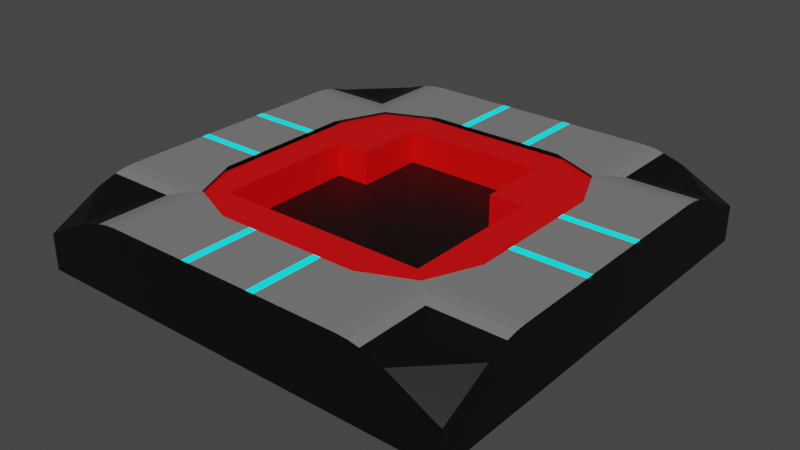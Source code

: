 # Source: enemySpawnNode.blend  (saved by Blender 2.93.20; exported with 4.5.12 LTS)
import bpy
from mathutils import Matrix  # noqa: F401  (used for matrix-valued properties, if any)

bpy.ops.wm.read_factory_settings(use_empty=True)
scene = bpy.context.scene
scene.name = 'Scene'

# ---- collections
col_collection = bpy.data.collections.new('Collection'); scene.collection.children.link(col_collection)

# ---- materials (node trees are filled in below, after node groups)
mat_pathemissive = bpy.data.materials.new('pathEmissive')
mat_pathemissive.use_transparent_shadow = False
mat_pathemissive.diffuse_color = (0.0, 0.7827, 0.8, 1.0)
mat_pathemissive.roughness = 0.5
mat_black = bpy.data.materials.new('Black')
mat_black.use_transparent_shadow = False
mat_black.diffuse_color = (0.0, 0.0, 0.0, 1.0)
mat_black.roughness = 0.5
mat_pathside = bpy.data.materials.new('pathSide')
mat_pathside.use_transparent_shadow = False
mat_pathside.roughness = 0.5
mat_icbody = bpy.data.materials.new('ICBody')
mat_icbody.use_transparent_shadow = False
mat_copper = bpy.data.materials.new('Copper')
mat_copper.use_transparent_shadow = False
mat_black_002 = bpy.data.materials.new('Black.002')
mat_black_002.use_transparent_shadow = False
mat_black_002.diffuse_color = (0.0, 0.0, 0.0, 1.0)
mat_black_002.roughness = 0.5
mat_redplastic = bpy.data.materials.new('RedPlastic')
mat_redplastic.use_transparent_shadow = False
mat_redplastic.diffuse_color = (0.8, 0.0, 0.0007361, 1.0)
mat_redplastic.roughness = 0.5
mat_pathcolour = bpy.data.materials.new('PathColour')
mat_pathcolour.use_transparent_shadow = False
mat_pathcolour.diffuse_color = (0.0, 1.0, 0.9705, 1.0)
mat_pathcolour.roughness = 0.5

# ---- material node trees
mat_pathemissive.use_nodes = True; mat_pathemissive.node_tree.nodes.clear()
_N = mat_pathemissive.node_tree.nodes; _L = mat_pathemissive.node_tree.links
n0 = _N.new('ShaderNodeBsdfPrincipled'); n0.name = 'Principled BSDF'; n0.location = (10, 300)
n0.distribution = 'GGX'
n0.subsurface_method = 'BURLEY'
n0.inputs[0].default_value = (0.0, 0.7682, 0.7991, 1.0)
n0.inputs[3].default_value = 1.45
n0.inputs[27].default_value = (0.0, 0.7682, 0.7991, 1.0)
n0.inputs[28].default_value = 1.0
n1 = _N.new('ShaderNodeOutputMaterial'); n1.name = 'Material Output'; n1.location = (300, 300)
n2 = _N.new('ShaderNodeNormalMap'); n2.name = 'Normal Map'; n2.location = (-300, -300)
n2.label = 'Normal/Map'
n2.inputs[0].default_value = 0.0
_L.new(n0.outputs[0], n1.inputs[0])
_L.new(n2.outputs[0], n0.inputs[5])
n1.is_active_output = True
mat_black.use_nodes = True; mat_black.node_tree.nodes.clear()
_N = mat_black.node_tree.nodes; _L = mat_black.node_tree.links
n0 = _N.new('ShaderNodeBsdfPrincipled'); n0.name = 'Principled BSDF'; n0.location = (10, 300)
n0.distribution = 'GGX'
n0.subsurface_method = 'BURLEY'
n0.inputs[0].default_value = (0.0, 0.0, 0.0, 1.0)
n0.inputs[3].default_value = 1.45
n0.inputs[27].default_value = (0.0, 0.0, 0.0, 1.0)
n0.inputs[28].default_value = 1.0
n1 = _N.new('ShaderNodeOutputMaterial'); n1.name = 'Material Output'; n1.location = (300, 300)
n2 = _N.new('ShaderNodeNormalMap'); n2.name = 'Normal Map'; n2.location = (-300, -300)
n2.label = 'Normal/Map'
n2.inputs[0].default_value = 0.0
_L.new(n0.outputs[0], n1.inputs[0])
_L.new(n2.outputs[0], n0.inputs[5])
n1.is_active_output = True
mat_pathside.use_nodes = True; mat_pathside.node_tree.nodes.clear()
_N = mat_pathside.node_tree.nodes; _L = mat_pathside.node_tree.links
n0 = _N.new('ShaderNodeBsdfPrincipled'); n0.name = 'Principled BSDF'; n0.location = (10, 300)
n0.distribution = 'GGX'
n0.subsurface_method = 'BURLEY'
n0.inputs[0].default_value = (0.2016, 0.2016, 0.2016, 1.0)
n0.inputs[3].default_value = 1.45
n0.inputs[27].default_value = (0.0, 0.0, 0.0, 1.0)
n0.inputs[28].default_value = 1.0
n1 = _N.new('ShaderNodeOutputMaterial'); n1.name = 'Material Output'; n1.location = (300, 300)
n2 = _N.new('ShaderNodeNormalMap'); n2.name = 'Normal Map'; n2.location = (-300, -300)
n2.label = 'Normal/Map'
n2.inputs[0].default_value = 0.0
_L.new(n0.outputs[0], n1.inputs[0])
_L.new(n2.outputs[0], n0.inputs[5])
n1.is_active_output = True
mat_icbody.use_nodes = True; mat_icbody.node_tree.nodes.clear()
_N = mat_icbody.node_tree.nodes; _L = mat_icbody.node_tree.links
n0 = _N.new('ShaderNodeBsdfPrincipled'); n0.name = 'Principled BSDF'; n0.location = (10, 300)
n0.distribution = 'GGX'
n0.subsurface_method = 'BURLEY'
n0.inputs[0].default_value = (0.0, 0.0, 0.0, 1.0)
n0.inputs[3].default_value = 1.45
n0.inputs[27].default_value = (0.0, 0.0, 0.0, 1.0)
n0.inputs[28].default_value = 1.0
n1 = _N.new('ShaderNodeOutputMaterial'); n1.name = 'Material Output'; n1.location = (300, 300)
_L.new(n0.outputs[0], n1.inputs[0])
n1.is_active_output = True
mat_copper.use_nodes = True; mat_copper.node_tree.nodes.clear()
_N = mat_copper.node_tree.nodes; _L = mat_copper.node_tree.links
n0 = _N.new('ShaderNodeBsdfPrincipled'); n0.name = 'Principled BSDF'; n0.location = (10, 300)
n0.distribution = 'GGX'
n0.subsurface_method = 'BURLEY'
n0.inputs[0].default_value = (0.4793, 0.1714, 0.0331, 1.0)
n0.inputs[3].default_value = 1.45
n0.inputs[27].default_value = (0.0, 0.0, 0.0, 1.0)
n0.inputs[28].default_value = 1.0
n1 = _N.new('ShaderNodeOutputMaterial'); n1.name = 'Material Output'; n1.location = (300, 300)
_L.new(n0.outputs[0], n1.inputs[0])
n1.is_active_output = True
mat_black_002.use_nodes = True; mat_black_002.node_tree.nodes.clear()
_N = mat_black_002.node_tree.nodes; _L = mat_black_002.node_tree.links
n0 = _N.new('ShaderNodeBsdfPrincipled'); n0.name = 'Principled BSDF'; n0.location = (10, 300)
n0.distribution = 'GGX'
n0.subsurface_method = 'BURLEY'
n0.inputs[0].default_value = (0.0, 0.0, 0.0, 1.0)
n0.inputs[3].default_value = 1.45
n0.inputs[27].default_value = (0.0, 0.0, 0.0, 1.0)
n0.inputs[28].default_value = 1.0
n1 = _N.new('ShaderNodeOutputMaterial'); n1.name = 'Material Output'; n1.location = (300, 300)
n2 = _N.new('ShaderNodeNormalMap'); n2.name = 'Normal Map'; n2.location = (-300, -300)
n2.label = 'Normal/Map'
n2.inputs[0].default_value = 0.0
_L.new(n0.outputs[0], n1.inputs[0])
_L.new(n2.outputs[0], n0.inputs[5])
n1.is_active_output = True
mat_redplastic.use_nodes = True; mat_redplastic.node_tree.nodes.clear()
_N = mat_redplastic.node_tree.nodes; _L = mat_redplastic.node_tree.links
n0 = _N.new('ShaderNodeBsdfPrincipled'); n0.name = 'Principled BSDF'; n0.location = (10, 300)
n0.distribution = 'GGX'
n0.subsurface_method = 'BURLEY'
n0.inputs[0].default_value = (0.8, 0.0, 0.0007361, 1.0)
n0.inputs[3].default_value = 1.45
n0.inputs[27].default_value = (0.0, 0.0, 0.0, 1.0)
n0.inputs[28].default_value = 1.0
n1 = _N.new('ShaderNodeOutputMaterial'); n1.name = 'Material Output'; n1.location = (300, 300)
n2 = _N.new('ShaderNodeNormalMap'); n2.name = 'Normal Map'; n2.location = (-300, -300)
n2.label = 'Normal/Map'
n2.inputs[0].default_value = 0.0
_L.new(n0.outputs[0], n1.inputs[0])
_L.new(n2.outputs[0], n0.inputs[5])
n1.is_active_output = True
mat_pathcolour.use_nodes = True; mat_pathcolour.node_tree.nodes.clear()
_N = mat_pathcolour.node_tree.nodes; _L = mat_pathcolour.node_tree.links
n0 = _N.new('ShaderNodeBsdfPrincipled'); n0.name = 'Principled BSDF'; n0.location = (10, 300)
n0.distribution = 'GGX'
n0.subsurface_method = 'BURLEY'
n0.inputs[0].default_value = (0.0, 1.0, 0.9705, 1.0)
n0.inputs[3].default_value = 1.45
n0.inputs[27].default_value = (0.0, 0.0, 0.0, 1.0)
n0.inputs[28].default_value = 1.0
n1 = _N.new('ShaderNodeOutputMaterial'); n1.name = 'Material Output'; n1.location = (300, 300)
n2 = _N.new('ShaderNodeNormalMap'); n2.name = 'Normal Map'; n2.location = (-300, -300)
n2.label = 'Normal/Map'
n2.inputs[0].default_value = 0.0
_L.new(n0.outputs[0], n1.inputs[0])
_L.new(n2.outputs[0], n0.inputs[5])
n1.is_active_output = True

# ---- world
world_world = bpy.data.worlds.new('World'); scene.world = world_world
world_world.use_nodes = True; world_world.node_tree.nodes.clear()
_N = world_world.node_tree.nodes; _L = world_world.node_tree.links
n0 = _N.new('ShaderNodeOutputWorld'); n0.name = 'World Output'; n0.location = (300, 300)
n1 = _N.new('ShaderNodeBackground'); n1.name = 'Background'; n1.location = (10, 300)
n1.inputs[0].default_value = (0.05088, 0.05088, 0.05088, 1.0)
_L.new(n1.outputs[0], n0.inputs[0])
n0.is_active_output = True
world_world.color = (0.05088, 0.05088, 0.05088)
world_world.use_sun_shadow = False
world_world.sun_shadow_jitter_overblur = 0.0

# ---- meshes
me_plane = bpy.data.meshes.new('Plane')
me_plane.from_pydata([(3.0, -3.0, 0.0), (1.0, -3.0, 1.0), (3.0, -1.0, 1.0), (1.0, -2.0, 1.0), (2.0, -1.0, 1.0), (1.0, -2.0, 0.5), (1.0, -1.0, 0.5), (1.7, -1.7, 0.5), (2.0, -1.0, 0.5), (1.0, -3.0, 0.0), (2.0, -3.0, 0.0), (3.0, -2.0, 0.0), (3.0, -1.0, 0.0), (3.0, -3.0, 0.5), (2.3, -3.0, 0.862), (1.7, -3.0, 1.0), (2.0, -3.0, 0.7), (2.15, -3.0, 0.9148), (2.0, -3.0, 0.9596), (1.85, -3.0, 0.9895), (3.0, -1.7, 1.0), (3.0, -2.3, 0.862), (3.0, -2.0, 0.7), (3.0, -1.85, 0.9895), (3.0, -2.0, 0.9596), (3.0, -2.15, 0.9148), (2.3, -2.3, 0.862), (1.7, -1.7, 1.0), (2.15, -2.15, 0.9148), (2.0, -2.0, 0.9596), (1.85, -1.85, 0.9895), (-3.0, -3.0, 0.0), (-1.0, -3.0, 1.0), (-3.0, -1.0, 1.0), (-1.0, -2.0, 1.0), (-2.0, -1.0, 1.0), (-1.0, -2.0, 0.5), (-1.0, -1.0, 0.5), (-1.7, -1.7, 0.5), (-2.0, -1.0, 0.5), (-1.0, -3.0, 0.0), (-2.0, -3.0, 0.0), (-3.0, -2.0, 0.0), (-3.0, -1.0, 0.0), (-3.0, -3.0, 0.5), (-2.3, -3.0, 0.862), (-1.7, -3.0, 1.0), (-2.0, -3.0, 0.7), (-2.15, -3.0, 0.9148), (-2.0, -3.0, 0.9596), (-1.85, -3.0, 0.9895), (-3.0, -1.7, 1.0), (-3.0, -2.3, 0.862), (-3.0, -2.0, 0.7), (-3.0, -1.85, 0.9895), (-3.0, -2.0, 0.9596), (-3.0, -2.15, 0.9148), (-2.3, -2.3, 0.862), (-1.7, -1.7, 1.0), (-2.15, -2.15, 0.9148), (-2.0, -2.0, 0.9596), (-1.85, -1.85, 0.9895), (0.0, -3.0, 1.0), (0.0, -2.0, 1.0), (0.0, -2.0, 0.5), (0.0, -1.0, 0.5), (0.0, -3.0, 0.0), (3.0, 3.0, 0.0), (1.0, 3.0, 1.0), (3.0, 1.0, 1.0), (1.0, 2.0, 1.0), (2.0, 1.0, 1.0), (1.0, 2.0, 0.5), (1.0, 1.0, 0.5), (1.7, 1.7, 0.5), (2.0, 1.0, 0.5), (1.0, 3.0, 0.0), (2.0, 3.0, 0.0), (3.0, 2.0, 0.0), (3.0, 1.0, 0.0), (3.0, 3.0, 0.5), (2.3, 3.0, 0.862), (1.7, 3.0, 1.0), (2.0, 3.0, 0.7), (2.15, 3.0, 0.9148), (2.0, 3.0, 0.9596), (1.85, 3.0, 0.9895), (3.0, 1.7, 1.0), (3.0, 2.3, 0.862), (3.0, 2.0, 0.7), (3.0, 1.85, 0.9895), (3.0, 2.0, 0.9596), (3.0, 2.15, 0.9148), (2.3, 2.3, 0.862), (1.7, 1.7, 1.0), (2.15, 2.15, 0.9148), (2.0, 2.0, 0.9596), (1.85, 1.85, 0.9895), (3.0, 0.0, 1.0), (2.0, 0.0, 1.0), (1.0, 0.0, 0.5), (2.0, 0.0, 0.5), (3.0, 0.0, 0.0), (-3.0, 3.0, 0.0), (-1.0, 3.0, 1.0), (-3.0, 1.0, 1.0), (-1.0, 2.0, 1.0), (-2.0, 1.0, 1.0), (-1.0, 2.0, 0.5), (-1.0, 1.0, 0.5), (-1.7, 1.7, 0.5), (-2.0, 1.0, 0.5), (-1.0, 3.0, 0.0), (-2.0, 3.0, 0.0), (-3.0, 2.0, 0.0), (-3.0, 1.0, 0.0), (-3.0, 3.0, 0.5), (-2.3, 3.0, 0.862), (-1.7, 3.0, 1.0), (-2.0, 3.0, 0.7), (-2.15, 3.0, 0.9148), (-2.0, 3.0, 0.9596), (-1.85, 3.0, 0.9895), (-3.0, 1.7, 1.0), (-3.0, 2.3, 0.862), (-3.0, 2.0, 0.7), (-3.0, 1.85, 0.9895), (-3.0, 2.0, 0.9596), (-3.0, 2.15, 0.9148), (-2.3, 2.3, 0.862), (-1.7, 1.7, 1.0), (-2.15, 2.15, 0.9148), (-2.0, 2.0, 0.9596), (-1.85, 1.85, 0.9895), (0.0, 3.0, 1.0), (0.0, 2.0, 1.0), (0.0, 2.0, 0.5), (0.0, 1.0, 0.5), (0.0, 3.0, 0.0), (-3.0, 0.0, 1.0), (-2.0, 0.0, 1.0), (-1.0, 0.0, 0.5), (-2.0, 0.0, 0.5), (-3.0, 0.0, 0.0), (0.0, 0.0, 0.5), (0.3333, -3.0, 1.0), (0.6667, -3.0, 1.0), (3.0, -0.6667, 1.0), (3.0, -0.3333, 1.0), (0.0, -2.667, 1.0), (0.0, -2.333, 1.0), (1.0, -2.667, 1.0), (1.0, -2.333, 1.0), (2.0, -0.6667, 1.0), (2.0, -0.3333, 1.0), (0.6667, -2.0, 1.0), (0.3333, -2.0, 1.0), (2.667, -1.0, 1.0), (2.333, -1.0, 1.0), (2.667, 0.0, 1.0), (2.333, 0.0, 1.0), (-0.3333, -3.0, 1.0), (-0.6667, -3.0, 1.0), (-3.0, -0.6667, 1.0), (-3.0, -0.3333, 1.0), (-1.0, -2.667, 1.0), (-1.0, -2.333, 1.0), (-2.0, -0.6667, 1.0), (-2.0, -0.3333, 1.0), (-0.6667, -2.0, 1.0), (-0.3333, -2.0, 1.0), (-2.667, -1.0, 1.0), (-2.333, -1.0, 1.0), (-2.667, 0.0, 1.0), (-2.333, 0.0, 1.0), (0.3333, 3.0, 1.0), (0.6667, 3.0, 1.0), (3.0, 0.6667, 1.0), (3.0, 0.3333, 1.0), (0.0, 2.667, 1.0), (0.0, 2.333, 1.0), (1.0, 2.667, 1.0), (1.0, 2.333, 1.0), (2.0, 0.6667, 1.0), (2.0, 0.3333, 1.0), (0.6667, 2.0, 1.0), (0.3333, 2.0, 1.0), (2.667, 1.0, 1.0), (2.333, 1.0, 1.0), (-0.3333, 3.0, 1.0), (-0.6667, 3.0, 1.0), (-3.0, 0.6667, 1.0), (-3.0, 0.3333, 1.0), (-1.0, 2.667, 1.0), (-1.0, 2.333, 1.0), (-2.0, 0.6667, 1.0), (-2.0, 0.3333, 1.0), (-0.6667, 2.0, 1.0), (-0.3333, 2.0, 1.0), (-2.667, 1.0, 1.0), (-2.333, 1.0, 1.0), (-2.333, 0.6667, 1.0), (-2.333, 0.3333, 1.0), (-2.667, 0.6667, 1.0), (-2.667, 0.3333, 1.0), (-0.3333, 2.667, 1.0), (-0.3333, 2.333, 1.0), (-0.6667, 2.667, 1.0), (-0.6667, 2.333, 1.0), (2.333, 0.6667, 1.0), (2.667, 0.6667, 1.0), (2.333, 0.3333, 1.0), (2.667, 0.3333, 1.0), (0.3333, 2.667, 1.0), (0.6667, 2.667, 1.0), (0.3333, 2.333, 1.0), (0.6667, 2.333, 1.0), (-2.333, -0.6667, 1.0), (-2.667, -0.6667, 1.0), (-2.333, -0.3333, 1.0), (-2.667, -0.3333, 1.0), (-0.3333, -2.667, 1.0), (-0.6667, -2.667, 1.0), (-0.3333, -2.333, 1.0), (-0.6667, -2.333, 1.0), (2.333, -0.6667, 1.0), (2.333, -0.3333, 1.0), (2.667, -0.6667, 1.0), (2.667, -0.3333, 1.0), (0.3333, -2.667, 1.0), (0.3333, -2.333, 1.0), (0.6667, -2.667, 1.0), (0.6667, -2.333, 1.0), (0.4444, -3.0, 1.0), (0.5556, -3.0, 1.0), (3.0, -0.5556, 1.0), (3.0, -0.4444, 1.0), (2.0, -0.5556, 1.0), (2.0, -0.4444, 1.0), (0.5556, -2.0, 1.0), (0.4444, -2.0, 1.0), (-0.4444, -3.0, 1.0), (-0.5556, -3.0, 1.0), (-3.0, -0.5556, 1.0), (-3.0, -0.4444, 1.0), (-2.0, -0.5556, 1.0), (-2.0, -0.4444, 1.0), (-0.5556, -2.0, 1.0), (-0.4444, -2.0, 1.0), (0.4444, 3.0, 1.0), (0.5556, 3.0, 1.0), (3.0, 0.5556, 1.0), (3.0, 0.4444, 1.0), (2.0, 0.5556, 1.0), (2.0, 0.4444, 1.0), (0.5556, 2.0, 1.0), (0.4444, 2.0, 1.0), (-0.4444, 3.0, 1.0), (-0.5556, 3.0, 1.0), (-3.0, 0.5556, 1.0), (-3.0, 0.4444, 1.0), (-2.0, 0.5556, 1.0), (-2.0, 0.4444, 1.0), (-0.5556, 2.0, 1.0), (-0.4444, 2.0, 1.0), (-2.333, 0.5556, 1.0), (-2.333, 0.4444, 1.0), (-2.667, 0.5556, 1.0), (-2.667, 0.4444, 1.0), (-2.222, 0.6667, 1.0), (-2.111, 0.6667, 1.0), (-2.222, 0.3333, 1.0), (-2.111, 0.3333, 1.0), (-2.556, 0.6667, 1.0), (-2.444, 0.6667, 1.0), (-2.556, 0.3333, 1.0), (-2.444, 0.3333, 1.0), (-2.889, 0.6667, 1.0), (-2.778, 0.6667, 1.0), (-2.889, 0.3333, 1.0), (-2.778, 0.3333, 1.0), (-0.3333, 2.222, 1.0), (-0.3333, 2.111, 1.0), (-0.3333, 2.889, 1.0), (-0.3333, 2.778, 1.0), (-0.3333, 2.556, 1.0), (-0.3333, 2.444, 1.0), (-0.6667, 2.222, 1.0), (-0.6667, 2.111, 1.0), (-0.6667, 2.889, 1.0), (-0.6667, 2.778, 1.0), (-0.6667, 2.556, 1.0), (-0.6667, 2.444, 1.0), (-0.5556, 2.667, 1.0), (-0.4444, 2.667, 1.0), (-0.5556, 2.333, 1.0), (-0.4444, 2.333, 1.0), (2.778, 0.6667, 1.0), (2.889, 0.6667, 1.0), (2.111, 0.6667, 1.0), (2.222, 0.6667, 1.0), (2.444, 0.6667, 1.0), (2.556, 0.6667, 1.0), (2.778, 0.3333, 1.0), (2.889, 0.3333, 1.0), (2.111, 0.3333, 1.0), (2.222, 0.3333, 1.0), (2.444, 0.3333, 1.0), (2.556, 0.3333, 1.0), (2.333, 0.4444, 1.0), (2.333, 0.5556, 1.0), (2.667, 0.4444, 1.0), (2.667, 0.5556, 1.0), (0.4444, 2.667, 1.0), (0.5556, 2.667, 1.0), (0.4444, 2.333, 1.0), (0.5556, 2.333, 1.0), (0.3333, 2.778, 1.0), (0.3333, 2.889, 1.0), (0.6667, 2.778, 1.0), (0.6667, 2.889, 1.0), (0.3333, 2.444, 1.0), (0.3333, 2.556, 1.0), (0.6667, 2.444, 1.0), (0.6667, 2.556, 1.0), (0.3333, 2.111, 1.0), (0.3333, 2.222, 1.0), (0.6667, 2.111, 1.0), (0.6667, 2.222, 1.0), (-2.778, -0.6667, 1.0), (-2.889, -0.6667, 1.0), (-2.111, -0.6667, 1.0), (-2.222, -0.6667, 1.0), (-2.444, -0.6667, 1.0), (-2.556, -0.6667, 1.0), (-2.778, -0.3333, 1.0), (-2.889, -0.3333, 1.0), (-2.111, -0.3333, 1.0), (-2.222, -0.3333, 1.0), (-2.444, -0.3333, 1.0), (-2.556, -0.3333, 1.0), (-2.333, -0.4444, 1.0), (-2.333, -0.5556, 1.0), (-2.667, -0.4444, 1.0), (-2.667, -0.5556, 1.0), (-0.4444, -2.667, 1.0), (-0.5556, -2.667, 1.0), (-0.4444, -2.333, 1.0), (-0.5556, -2.333, 1.0), (-0.3333, -2.778, 1.0), (-0.3333, -2.889, 1.0), (-0.6667, -2.778, 1.0), (-0.6667, -2.889, 1.0), (-0.3333, -2.444, 1.0), (-0.3333, -2.556, 1.0), (-0.6667, -2.444, 1.0), (-0.6667, -2.556, 1.0), (-0.3333, -2.111, 1.0), (-0.3333, -2.222, 1.0), (-0.6667, -2.111, 1.0), (-0.6667, -2.222, 1.0), (2.333, -0.5556, 1.0), (2.333, -0.4444, 1.0), (2.667, -0.5556, 1.0), (2.667, -0.4444, 1.0), (2.222, -0.6667, 1.0), (2.111, -0.6667, 1.0), (2.222, -0.3333, 1.0), (2.111, -0.3333, 1.0), (2.556, -0.6667, 1.0), (2.444, -0.6667, 1.0), (2.556, -0.3333, 1.0), (2.444, -0.3333, 1.0), (2.889, -0.6667, 1.0), (2.778, -0.6667, 1.0), (2.889, -0.3333, 1.0), (2.778, -0.3333, 1.0), (0.3333, -2.222, 1.0), (0.3333, -2.111, 1.0), (0.3333, -2.889, 1.0), (0.3333, -2.778, 1.0), (0.3333, -2.556, 1.0), (0.3333, -2.444, 1.0), (0.6667, -2.222, 1.0), (0.6667, -2.111, 1.0), (0.6667, -2.889, 1.0), (0.6667, -2.778, 1.0), (0.6667, -2.556, 1.0), (0.6667, -2.444, 1.0), (0.5556, -2.667, 1.0), (0.4444, -2.667, 1.0), (0.5556, -2.333, 1.0), (0.4444, -2.333, 1.0), (0.4444, -2.556, 1.0), (0.4444, -2.444, 1.0), (0.5556, -2.556, 1.0), (0.5556, -2.444, 1.0), (0.4444, -2.889, 1.0), (0.4444, -2.778, 1.0), (0.5556, -2.889, 1.0), (0.5556, -2.778, 1.0), (0.4444, -2.222, 1.0), (0.4444, -2.111, 1.0), (0.5556, -2.222, 1.0), (0.5556, -2.111, 1.0), (2.778, -0.5556, 1.0), (2.778, -0.4444, 1.0), (2.889, -0.5556, 1.0), (2.889, -0.4444, 1.0), (2.444, -0.5556, 1.0), (2.444, -0.4444, 1.0), (2.556, -0.5556, 1.0), (2.556, -0.4444, 1.0), (2.111, -0.5556, 1.0), (2.111, -0.4444, 1.0), (2.222, -0.5556, 1.0), (2.222, -0.4444, 1.0), (-0.4444, -2.222, 1.0), (-0.5556, -2.222, 1.0), (-0.4444, -2.111, 1.0), (-0.5556, -2.111, 1.0), (-0.4444, -2.556, 1.0), (-0.5556, -2.556, 1.0), (-0.4444, -2.444, 1.0), (-0.5556, -2.444, 1.0), (-0.4444, -2.889, 1.0), (-0.5556, -2.889, 1.0), (-0.4444, -2.778, 1.0), (-0.5556, -2.778, 1.0), (-2.444, -0.5556, 1.0), (-2.556, -0.5556, 1.0), (-2.444, -0.4444, 1.0), (-2.556, -0.4444, 1.0), (-2.111, -0.5556, 1.0), (-2.222, -0.5556, 1.0), (-2.111, -0.4444, 1.0), (-2.222, -0.4444, 1.0), (-2.778, -0.5556, 1.0), (-2.889, -0.5556, 1.0), (-2.778, -0.4444, 1.0), (-2.889, -0.4444, 1.0), (0.4444, 2.222, 1.0), (0.5556, 2.222, 1.0), (0.4444, 2.111, 1.0), (0.5556, 2.111, 1.0), (0.4444, 2.556, 1.0), (0.5556, 2.556, 1.0), (0.4444, 2.444, 1.0), (0.5556, 2.444, 1.0), (0.4444, 2.889, 1.0), (0.5556, 2.889, 1.0), (0.4444, 2.778, 1.0), (0.5556, 2.778, 1.0), (2.444, 0.5556, 1.0), (2.556, 0.5556, 1.0), (2.444, 0.4444, 1.0), (2.556, 0.4444, 1.0), (2.111, 0.5556, 1.0), (2.222, 0.5556, 1.0), (2.111, 0.4444, 1.0), (2.222, 0.4444, 1.0), (2.778, 0.5556, 1.0), (2.889, 0.5556, 1.0), (2.778, 0.4444, 1.0), (2.889, 0.4444, 1.0), (-0.4444, 2.556, 1.0), (-0.4444, 2.444, 1.0), (-0.5556, 2.556, 1.0), (-0.5556, 2.444, 1.0), (-0.4444, 2.889, 1.0), (-0.4444, 2.778, 1.0), (-0.5556, 2.889, 1.0), (-0.5556, 2.778, 1.0), (-0.4444, 2.222, 1.0), (-0.4444, 2.111, 1.0), (-0.5556, 2.222, 1.0), (-0.5556, 2.111, 1.0), (-2.778, 0.5556, 1.0), (-2.778, 0.4444, 1.0), (-2.889, 0.5556, 1.0), (-2.889, 0.4444, 1.0), (-2.444, 0.5556, 1.0), (-2.444, 0.4444, 1.0), (-2.556, 0.5556, 1.0), (-2.556, 0.4444, 1.0), (-2.111, 0.5556, 1.0), (-2.111, 0.4444, 1.0), (-2.222, 0.5556, 1.0), (-2.222, 0.4444, 1.0)], [], [(3, 27, 7, 5), (63, 156, 240, 239, 155, 3, 5, 64), (232, 152, 3, 155, 384, 383), (2, 20, 22, 11, 12), (4, 153, 237, 238, 154, 99, 101, 8), (27, 4, 8, 7), (228, 376, 375, 148, 98, 159), (64, 5, 6, 65), (65, 6, 100, 144), (5, 7, 8, 6), (6, 8, 101, 100), (16, 15, 1, 9, 10), (13, 0, 11, 22, 21), (14, 13, 21, 26), (98, 148, 236, 235, 147, 2, 12, 102), (1, 146, 234, 233, 145, 62, 66, 9), (1, 15, 27, 3, 152, 151), (27, 20, 2, 157, 158, 4), (14, 17, 16), (17, 18, 16), (18, 19, 16), (19, 15, 16), (20, 23, 22), (23, 24, 22), (24, 25, 22), (25, 21, 22), (14, 26, 28, 17), (17, 28, 29, 18), (18, 29, 30, 19), (19, 30, 27, 15), (20, 27, 30, 23), (23, 30, 29, 24), (24, 29, 28, 25), (25, 28, 26, 21), (13, 14, 16, 10, 0), (34, 36, 38, 58), (63, 64, 36, 34, 169, 247, 248, 170), (224, 360, 359, 169, 34, 166), (33, 43, 42, 53, 51), (35, 39, 142, 140, 168, 246, 245, 167), (58, 38, 39, 35), (220, 173, 139, 164, 336, 335), (64, 65, 37, 36), (65, 144, 141, 37), (36, 37, 39, 38), (37, 141, 142, 39), (47, 41, 40, 32, 46), (44, 52, 53, 42, 31), (45, 57, 52, 44), (139, 143, 43, 33, 163, 243, 244, 164), (32, 40, 66, 62, 161, 241, 242, 162), (32, 165, 166, 34, 58, 46), (58, 35, 172, 171, 33, 51), (45, 47, 48), (48, 47, 49), (49, 47, 50), (50, 47, 46), (51, 53, 54), (54, 53, 55), (55, 53, 56), (56, 53, 52), (45, 48, 59, 57), (48, 49, 60, 59), (49, 50, 61, 60), (50, 46, 58, 61), (51, 54, 61, 58), (54, 55, 60, 61), (55, 56, 59, 60), (56, 52, 57, 59), (44, 31, 41, 47, 45), (70, 72, 74, 94), (135, 136, 72, 70, 185, 255, 256, 186), (216, 328, 327, 185, 70, 182), (69, 79, 78, 89, 87), (71, 75, 101, 99, 184, 254, 253, 183), (94, 74, 75, 71), (212, 159, 98, 178, 304, 303), (136, 137, 73, 72), (137, 144, 100, 73), (72, 73, 75, 74), (73, 100, 101, 75), (83, 77, 76, 68, 82), (80, 88, 89, 78, 67), (81, 93, 88, 80), (98, 102, 79, 69, 177, 251, 252, 178), (68, 76, 138, 134, 175, 249, 250, 176), (68, 181, 182, 70, 94, 82), (94, 71, 188, 187, 69, 87), (81, 83, 84), (84, 83, 85), (85, 83, 86), (86, 83, 82), (87, 89, 90), (90, 89, 91), (91, 89, 92), (92, 89, 88), (81, 84, 95, 93), (84, 85, 96, 95), (85, 86, 97, 96), (86, 82, 94, 97), (87, 90, 97, 94), (90, 91, 96, 97), (91, 92, 95, 96), (92, 88, 93, 95), (80, 67, 77, 83, 81), (106, 130, 110, 108), (135, 198, 264, 263, 197, 106, 108, 136), (208, 194, 106, 197, 288, 287), (105, 123, 125, 114, 115), (107, 195, 261, 262, 196, 140, 142, 111), (130, 107, 111, 110), (204, 280, 279, 192, 139, 173), (136, 108, 109, 137), (137, 109, 141, 144), (108, 110, 111, 109), (109, 111, 142, 141), (119, 118, 104, 112, 113), (116, 103, 114, 125, 124), (117, 116, 124, 129), (139, 192, 260, 259, 191, 105, 115, 143), (104, 190, 258, 257, 189, 134, 138, 112), (104, 118, 130, 106, 194, 193), (130, 123, 105, 199, 200, 107), (117, 120, 119), (120, 121, 119), (121, 122, 119), (122, 118, 119), (123, 126, 125), (126, 127, 125), (127, 128, 125), (128, 124, 125), (117, 129, 131, 120), (120, 131, 132, 121), (121, 132, 133, 122), (122, 133, 130, 118), (123, 130, 133, 126), (126, 133, 132, 127), (127, 132, 131, 128), (128, 131, 129, 124), (116, 117, 119, 113, 103), (196, 272, 271, 202, 174, 140), (202, 276, 275, 204, 173, 174), (107, 200, 201, 269, 270, 195), (488, 266, 202, 271), (200, 199, 203, 273, 274, 201), (484, 268, 204, 275), (199, 105, 191, 277, 278, 203), (480, 260, 192, 279), (180, 206, 281, 282, 198, 135), (476, 288, 197, 263), (134, 189, 283, 284, 205, 179), (179, 205, 285, 286, 206, 180), (472, 290, 207, 293), (468, 292, 208, 295), (190, 104, 193, 207, 290, 289), (207, 193, 194, 208, 292, 291), (187, 210, 297, 298, 177, 69), (464, 304, 178, 252), (71, 183, 299, 300, 209, 188), (188, 209, 301, 302, 210, 187), (460, 306, 211, 309), (456, 308, 212, 311), (184, 99, 160, 211, 306, 305), (211, 160, 159, 212, 308, 307), (176, 320, 319, 214, 181, 68), (214, 324, 323, 216, 182, 181), (134, 179, 213, 317, 318, 175), (452, 314, 214, 319), (179, 180, 215, 321, 322, 213), (448, 316, 216, 323), (180, 135, 186, 325, 326, 215), (444, 255, 185, 327), (171, 218, 329, 330, 163, 33), (440, 336, 164, 244), (35, 167, 331, 332, 217, 172), (172, 217, 333, 334, 218, 171), (436, 338, 219, 341), (432, 340, 220, 343), (168, 140, 174, 219, 338, 337), (219, 174, 173, 220, 340, 339), (162, 352, 351, 222, 165, 32), (222, 356, 355, 224, 166, 165), (62, 149, 221, 349, 350, 161), (428, 346, 222, 351), (149, 150, 223, 353, 354, 221), (424, 348, 224, 355), (150, 63, 170, 357, 358, 223), (420, 247, 169, 359), (154, 368, 367, 226, 160, 99), (226, 372, 371, 228, 159, 160), (4, 158, 225, 365, 366, 153), (416, 362, 226, 367), (158, 157, 227, 369, 370, 225), (412, 364, 228, 371), (157, 2, 147, 373, 374, 227), (408, 236, 148, 375), (150, 230, 377, 378, 156, 63), (404, 384, 155, 239), (62, 145, 379, 380, 229, 149), (149, 229, 381, 382, 230, 150), (400, 386, 231, 389), (396, 388, 232, 391), (146, 1, 151, 231, 386, 385), (231, 151, 152, 232, 388, 387), (382, 394, 392, 230), (394, 396, 391, 392), (229, 390, 393, 381), (381, 393, 394, 382), (390, 389, 395, 393), (393, 395, 396, 394), (389, 231, 387, 395), (395, 387, 388, 396), (380, 398, 390, 229), (398, 400, 389, 390), (145, 233, 397, 379), (379, 397, 398, 380), (233, 234, 399, 397), (397, 399, 400, 398), (234, 146, 385, 399), (399, 385, 386, 400), (378, 402, 240, 156), (402, 404, 239, 240), (230, 392, 401, 377), (377, 401, 402, 378), (392, 391, 403, 401), (401, 403, 404, 402), (391, 232, 383, 403), (403, 383, 384, 404), (364, 406, 376, 228), (406, 408, 375, 376), (227, 374, 405, 363), (363, 405, 406, 364), (374, 373, 407, 405), (405, 407, 408, 406), (373, 147, 235, 407), (407, 235, 236, 408), (362, 410, 372, 226), (410, 412, 371, 372), (225, 370, 409, 361), (361, 409, 410, 362), (370, 369, 411, 409), (409, 411, 412, 410), (369, 227, 363, 411), (411, 363, 364, 412), (238, 414, 368, 154), (414, 416, 367, 368), (153, 366, 413, 237), (237, 413, 414, 238), (366, 365, 415, 413), (413, 415, 416, 414), (365, 225, 361, 415), (415, 361, 362, 416), (348, 418, 360, 224), (418, 420, 359, 360), (223, 358, 417, 347), (347, 417, 418, 348), (358, 357, 419, 417), (417, 419, 420, 418), (357, 170, 248, 419), (419, 248, 247, 420), (346, 422, 356, 222), (422, 424, 355, 356), (221, 354, 421, 345), (345, 421, 422, 346), (354, 353, 423, 421), (421, 423, 424, 422), (353, 223, 347, 423), (423, 347, 348, 424), (242, 426, 352, 162), (426, 428, 351, 352), (161, 350, 425, 241), (241, 425, 426, 242), (350, 349, 427, 425), (425, 427, 428, 426), (349, 221, 345, 427), (427, 345, 346, 428), (334, 430, 344, 218), (430, 432, 343, 344), (217, 342, 429, 333), (333, 429, 430, 334), (342, 341, 431, 429), (429, 431, 432, 430), (341, 219, 339, 431), (431, 339, 340, 432), (332, 434, 342, 217), (434, 436, 341, 342), (167, 245, 433, 331), (331, 433, 434, 332), (245, 246, 435, 433), (433, 435, 436, 434), (246, 168, 337, 435), (435, 337, 338, 436), (330, 438, 243, 163), (438, 440, 244, 243), (218, 344, 437, 329), (329, 437, 438, 330), (344, 343, 439, 437), (437, 439, 440, 438), (343, 220, 335, 439), (439, 335, 336, 440), (316, 442, 328, 216), (442, 444, 327, 328), (215, 326, 441, 315), (315, 441, 442, 316), (326, 325, 443, 441), (441, 443, 444, 442), (325, 186, 256, 443), (443, 256, 255, 444), (314, 446, 324, 214), (446, 448, 323, 324), (213, 322, 445, 313), (313, 445, 446, 314), (322, 321, 447, 445), (445, 447, 448, 446), (321, 215, 315, 447), (447, 315, 316, 448), (250, 450, 320, 176), (450, 452, 319, 320), (175, 318, 449, 249), (249, 449, 450, 250), (318, 317, 451, 449), (449, 451, 452, 450), (317, 213, 313, 451), (451, 313, 314, 452), (302, 454, 312, 210), (454, 456, 311, 312), (209, 310, 453, 301), (301, 453, 454, 302), (310, 309, 455, 453), (453, 455, 456, 454), (309, 211, 307, 455), (455, 307, 308, 456), (300, 458, 310, 209), (458, 460, 309, 310), (183, 253, 457, 299), (299, 457, 458, 300), (253, 254, 459, 457), (457, 459, 460, 458), (254, 184, 305, 459), (459, 305, 306, 460), (298, 462, 251, 177), (462, 464, 252, 251), (210, 312, 461, 297), (297, 461, 462, 298), (312, 311, 463, 461), (461, 463, 464, 462), (311, 212, 303, 463), (463, 303, 304, 464), (286, 466, 296, 206), (466, 468, 295, 296), (205, 294, 465, 285), (285, 465, 466, 286), (294, 293, 467, 465), (465, 467, 468, 466), (293, 207, 291, 467), (467, 291, 292, 468), (284, 470, 294, 205), (470, 472, 293, 294), (189, 257, 469, 283), (283, 469, 470, 284), (257, 258, 471, 469), (469, 471, 472, 470), (258, 190, 289, 471), (471, 289, 290, 472), (282, 474, 264, 198), (474, 476, 263, 264), (206, 296, 473, 281), (281, 473, 474, 282), (296, 295, 475, 473), (473, 475, 476, 474), (295, 208, 287, 475), (475, 287, 288, 476), (268, 478, 280, 204), (478, 480, 279, 280), (203, 278, 477, 267), (267, 477, 478, 268), (278, 277, 479, 477), (477, 479, 480, 478), (277, 191, 259, 479), (479, 259, 260, 480), (266, 482, 276, 202), (482, 484, 275, 276), (201, 274, 481, 265), (265, 481, 482, 266), (274, 273, 483, 481), (481, 483, 484, 482), (273, 203, 267, 483), (483, 267, 268, 484), (262, 486, 272, 196), (486, 488, 271, 272), (195, 270, 485, 261), (261, 485, 486, 262), (270, 269, 487, 485), (485, 487, 488, 486), (269, 201, 265, 487), (487, 265, 266, 488)])
me_plane.polygons.foreach_set('material_index', [1, 1, 2, 1, 1, 1, 2, 1, 1, 1, 1, 1, 1, 1, 1, 1, 2, 2, 1, 1, 1, 1, 1, 1, 1, 1, 1, 1, 2, 2, 2, 2, 1, 1, 1, 1, 1, 2, 1, 1, 1, 2, 1, 1, 1, 1, 1, 1, 1, 1, 1, 2, 2, 1, 1, 1, 1, 1, 1, 1, 1, 1, 1, 2, 2, 2, 2, 1, 1, 1, 1, 1, 2, 1, 1, 1, 2, 1, 1, 1, 1, 1, 1, 1, 1, 1, 2, 2, 1, 1, 1, 1, 1, 1, 1, 1, 1, 1, 2, 2, 2, 2, 1, 1, 1, 1, 1, 2, 1, 1, 1, 2, 1, 1, 1, 1, 1, 1, 1, 1, 1, 2, 2, 1, 1, 1, 1, 1, 1, 1, 1, 1, 1, 2, 2, 2, 2, 1, 1, 1, 2, 2, 2, 2, 2, 2, 2, 2, 2, 2, 2, 2, 2, 2, 2, 2, 2, 2, 2, 2, 2, 2, 2, 2, 2, 2, 2, 2, 2, 2, 2, 2, 2, 2, 2, 2, 2, 2, 2, 2, 2, 2, 2, 2, 2, 2, 2, 2, 2, 2, 2, 2, 2, 2, 2, 2, 2, 2, 2, 2, 2, 2, 2, 2, 2, 0, 2, 2, 0, 0, 2, 2, 2, 0, 2, 2, 0, 0, 2, 2, 2, 0, 2, 2, 0, 0, 2, 2, 2, 2, 2, 0, 2, 0, 2, 0, 2, 2, 2, 0, 2, 0, 2, 0, 2, 2, 2, 0, 2, 0, 2, 0, 2, 2, 2, 0, 2, 0, 2, 0, 2, 2, 2, 0, 2, 0, 2, 0, 2, 2, 2, 0, 2, 0, 2, 0, 2, 0, 2, 2, 0, 0, 2, 2, 2, 0, 2, 2, 0, 0, 2, 2, 2, 0, 2, 2, 0, 0, 2, 2, 2, 2, 2, 0, 2, 0, 2, 0, 2, 2, 2, 0, 2, 0, 2, 0, 2, 2, 2, 0, 2, 0, 2, 0, 2, 0, 2, 2, 0, 0, 2, 2, 2, 0, 2, 2, 0, 0, 2, 2, 2, 0, 2, 2, 0, 0, 2, 2, 2, 0, 2, 2, 0, 0, 2, 2, 2, 0, 2, 2, 0, 0, 2, 2, 2, 0, 2, 2, 0, 0, 2, 2, 2, 2, 2, 0, 2, 0, 2, 0, 2, 2, 2, 0, 2, 0, 2, 0, 2, 2, 2, 0, 2, 0, 2, 0])
_uv = me_plane.uv_layers.new(name='UVMap')
_uv.uv.foreach_set('vector', [0.4626, 0.1097, 0.4772, 0.05089, 0.5163, 0.06168, 0.4989, 0.1158, 0.4583, 0.1888, 0.4583, 0.1623, 0.4584, 0.1537, 0.4585, 0.145, 0.4594, 0.1362, 0.4626, 0.1097, 0.4989, 0.1158, 0.4967, 0.1882, 0.4017, 0.2783, 0.4017, 0.303, 0.3771, 0.3031, 0.377, 0.2784, 0.3852, 0.2784, 0.3935, 0.2784, 0.9998, 0.6677, 0.9998, 0.7194, 0.9776, 0.7416, 0.9259, 0.7416, 0.9259, 0.6677, 0.5617, 0.008428, 0.5879, 0.003948, 0.5966, 0.00265, 0.6053, 0.00142, 0.6141, 0.001075, 0.6408, 0.0002187, 0.6414, 0.03891, 0.5696, 0.04408, 0.5056, 0.02485, 0.5617, 0.008428, 0.5696, 0.04408, 0.5163, 0.06168, 0.2535, 0.4264, 0.2535, 0.4346, 0.2534, 0.4428, 0.2534, 0.451, 0.2288, 0.4509, 0.2289, 0.4263, 0.4967, 0.1882, 0.4989, 0.1158, 0.5695, 0.114, 0.5706, 0.1871, 0.5706, 0.1871, 0.5695, 0.114, 0.6426, 0.1128, 0.6437, 0.1859, 0.4989, 0.1158, 0.5163, 0.06168, 0.5696, 0.04408, 0.5695, 0.114, 0.5695, 0.114, 0.5696, 0.04408, 0.6414, 0.03891, 0.6426, 0.1128, 0.7993, 0.7416, 0.7771, 0.7194, 0.7771, 0.6677, 0.8511, 0.6677, 0.8511, 0.7416, 0.9628, 0.8155, 0.9259, 0.8155, 0.9259, 0.7416, 0.9776, 0.7416, 0.9896, 0.7638, 0.4517, 0.4, 0.4579, 0.458, 0.3999, 0.4518, 0.4003, 0.4004, 0.9998, 0.5938, 0.9998, 0.6184, 0.9998, 0.6266, 0.9998, 0.6348, 0.9998, 0.6431, 0.9998, 0.6677, 0.9259, 0.6677, 0.9259, 0.5938, 0.7771, 0.6677, 0.7771, 0.6431, 0.7771, 0.6348, 0.7771, 0.6266, 0.7771, 0.6184, 0.7771, 0.5938, 0.8511, 0.5938, 0.8511, 0.6677, 0.4509, 0.3028, 0.4512, 0.3543, 0.355, 0.3551, 0.3771, 0.3031, 0.4017, 0.303, 0.4264, 0.3029, 0.355, 0.3551, 0.3542, 0.4513, 0.3026, 0.4511, 0.3027, 0.4265, 0.3028, 0.4019, 0.3029, 0.3772, 0.7873, 0.7638, 0.7834, 0.7527, 0.7993, 0.7416, 0.7834, 0.7527, 0.7801, 0.7416, 0.7993, 0.7416, 0.7801, 0.7416, 0.7779, 0.7305, 0.7993, 0.7416, 0.7779, 0.7305, 0.7771, 0.7194, 0.7993, 0.7416, 0.9998, 0.7194, 0.999, 0.7305, 0.9776, 0.7416, 0.999, 0.7305, 0.9968, 0.7416, 0.9776, 0.7416, 0.9968, 0.7416, 0.9935, 0.7527, 0.9776, 0.7416, 0.9935, 0.7527, 0.9896, 0.7638, 0.9776, 0.7416, 0.4517, 0.4, 0.4003, 0.4004, 0.3888, 0.3889, 0.4516, 0.3882, 0.4516, 0.3882, 0.3888, 0.3889, 0.3773, 0.3774, 0.4514, 0.3767, 0.4514, 0.3767, 0.3773, 0.3774, 0.3661, 0.3662, 0.4513, 0.3654, 0.4513, 0.3654, 0.3661, 0.3662, 0.355, 0.3551, 0.4512, 0.3543, 0.3542, 0.4513, 0.355, 0.3551, 0.3661, 0.3662, 0.3653, 0.4514, 0.3653, 0.4514, 0.3661, 0.3662, 0.3773, 0.3774, 0.3765, 0.4516, 0.3765, 0.4516, 0.3773, 0.3774, 0.3888, 0.3889, 0.388, 0.4517, 0.388, 0.4517, 0.3888, 0.3889, 0.4003, 0.4004, 0.3999, 0.4518, 0.8141, 0.8155, 0.7873, 0.7638, 0.7993, 0.7416, 0.8511, 0.7416, 0.8511, 0.8155, 0.4651, 0.2677, 0.5012, 0.2605, 0.5203, 0.3141, 0.4815, 0.3261, 0.4583, 0.1888, 0.4967, 0.1882, 0.5012, 0.2605, 0.4651, 0.2677, 0.461, 0.2414, 0.4598, 0.2326, 0.4595, 0.224, 0.4592, 0.2153, 0.4017, 0.1798, 0.3935, 0.1798, 0.3852, 0.1798, 0.377, 0.1798, 0.3771, 0.1551, 0.4017, 0.1552, 0.9254, 0.5199, 0.8515, 0.5199, 0.8515, 0.4459, 0.9032, 0.4459, 0.9254, 0.4681, 0.5673, 0.3659, 0.5741, 0.33, 0.6461, 0.3329, 0.6467, 0.3716, 0.6199, 0.3716, 0.6112, 0.3715, 0.6024, 0.3705, 0.5937, 0.3695, 0.5107, 0.3512, 0.5203, 0.3141, 0.5741, 0.33, 0.5673, 0.3659, 0.2536, 0.0318, 0.229, 0.03182, 0.229, 0.007231, 0.2535, 0.007208, 0.2535, 0.0154, 0.2536, 0.0236, 0.4967, 0.1882, 0.5706, 0.1871, 0.5718, 0.2601, 0.5012, 0.2605, 0.5706, 0.1871, 0.6437, 0.1859, 0.6449, 0.259, 0.5718, 0.2601, 0.5012, 0.2605, 0.5718, 0.2601, 0.5741, 0.33, 0.5203, 0.3141, 0.5718, 0.2601, 0.6449, 0.259, 0.6461, 0.3329, 0.5741, 0.33, 0.7993, 0.4459, 0.8511, 0.4459, 0.8511, 0.5199, 0.7771, 0.5199, 0.7771, 0.4681, 0.8885, 0.372, 0.9152, 0.4238, 0.9032, 0.4459, 0.8515, 0.4459, 0.8515, 0.372, 0.4517, 0.0582, 0.4003, 0.05777, 0.3999, 0.006397, 0.4579, 0.0002187, 0.9254, 0.5938, 0.8515, 0.5938, 0.8515, 0.5199, 0.9254, 0.5199, 0.9254, 0.5445, 0.9254, 0.5527, 0.9254, 0.5609, 0.9254, 0.5691, 0.7771, 0.5199, 0.8511, 0.5199, 0.8511, 0.5938, 0.7771, 0.5938, 0.7771, 0.5691, 0.7771, 0.5609, 0.7771, 0.5527, 0.7771, 0.5445, 0.4509, 0.1554, 0.4264, 0.1553, 0.4017, 0.1552, 0.3771, 0.1551, 0.355, 0.1031, 0.4512, 0.1039, 0.355, 0.1031, 0.303, 0.081, 0.3029, 0.05631, 0.3028, 0.03169, 0.3027, 0.007109, 0.3542, 0.006858, 0.7873, 0.4238, 0.7993, 0.4459, 0.7834, 0.4348, 0.7834, 0.4348, 0.7993, 0.4459, 0.7801, 0.4459, 0.7801, 0.4459, 0.7993, 0.4459, 0.7779, 0.457, 0.7779, 0.457, 0.7993, 0.4459, 0.7771, 0.4681, 0.9254, 0.4681, 0.9032, 0.4459, 0.9246, 0.457, 0.9246, 0.457, 0.9032, 0.4459, 0.9224, 0.4459, 0.9224, 0.4459, 0.9032, 0.4459, 0.9191, 0.4348, 0.9191, 0.4348, 0.9032, 0.4459, 0.9152, 0.4238, 0.4517, 0.0582, 0.4516, 0.07002, 0.3888, 0.06926, 0.4003, 0.05777, 0.4516, 0.07002, 0.4514, 0.08152, 0.3774, 0.08072, 0.3888, 0.06926, 0.4514, 0.08152, 0.4513, 0.09277, 0.3661, 0.09199, 0.3774, 0.08072, 0.4513, 0.09277, 0.4512, 0.1039, 0.355, 0.1031, 0.3661, 0.09199, 0.3542, 0.006858, 0.3653, 0.006761, 0.3661, 0.09199, 0.355, 0.1031, 0.3653, 0.006761, 0.3766, 0.006647, 0.3774, 0.08072, 0.3661, 0.09199, 0.3766, 0.006647, 0.3881, 0.006515, 0.3888, 0.06926, 0.3774, 0.08072, 0.3881, 0.006515, 0.3999, 0.006397, 0.4003, 0.05777, 0.3888, 0.06926, 0.8141, 0.372, 0.8511, 0.372, 0.8511, 0.4459, 0.7993, 0.4459, 0.7873, 0.4238, 0.8224, 0.1041, 0.7863, 0.1113, 0.7672, 0.05774, 0.806, 0.04572, 0.8292, 0.183, 0.7908, 0.1836, 0.7863, 0.1113, 0.8224, 0.1041, 0.8265, 0.1304, 0.8277, 0.1392, 0.828, 0.1478, 0.8283, 0.1565, 0.05638, 0.2782, 0.06459, 0.2783, 0.07281, 0.2783, 0.08103, 0.2783, 0.08097, 0.303, 0.05631, 0.3029, 0.9998, 0.5199, 0.9259, 0.5199, 0.9259, 0.4459, 0.9776, 0.4459, 0.9998, 0.4681, 0.7202, 0.005934, 0.7134, 0.04182, 0.6414, 0.03891, 0.6408, 0.0002187, 0.6676, 0.0002328, 0.6763, 0.0003035, 0.6851, 0.001258, 0.6938, 0.002283, 0.7768, 0.02058, 0.7672, 0.05774, 0.7134, 0.04182, 0.7202, 0.005934, 0.2043, 0.4263, 0.2289, 0.4263, 0.2288, 0.4509, 0.2043, 0.4509, 0.2043, 0.4427, 0.2043, 0.4345, 0.7908, 0.1836, 0.7169, 0.1847, 0.7157, 0.1117, 0.7863, 0.1113, 0.7169, 0.1847, 0.6437, 0.1859, 0.6426, 0.1128, 0.7157, 0.1117, 0.7863, 0.1113, 0.7157, 0.1117, 0.7134, 0.04182, 0.7672, 0.05774, 0.7157, 0.1117, 0.6426, 0.1128, 0.6414, 0.03891, 0.7134, 0.04182, 0.3385, 0.5323, 0.3902, 0.5323, 0.3902, 0.6063, 0.3163, 0.6063, 0.3163, 0.5545, 0.9628, 0.372, 0.9896, 0.4238, 0.9776, 0.4459, 0.9259, 0.4459, 0.9259, 0.372, 0.006441, 0.3997, 0.05775, 0.4002, 0.05813, 0.4515, 0.0002187, 0.4576, 0.9998, 0.5938, 0.9259, 0.5938, 0.9259, 0.5199, 0.9998, 0.5199, 0.9998, 0.5445, 0.9998, 0.5527, 0.9998, 0.5609, 0.9998, 0.5691, 0.3163, 0.6063, 0.3902, 0.6063, 0.3902, 0.6802, 0.3163, 0.6802, 0.3163, 0.6555, 0.3163, 0.6473, 0.3163, 0.6391, 0.3163, 0.6309, 0.007176, 0.3027, 0.03172, 0.3028, 0.05631, 0.3029, 0.08097, 0.303, 0.1031, 0.3549, 0.006922, 0.3541, 0.1031, 0.3549, 0.155, 0.3771, 0.155, 0.4017, 0.1551, 0.4263, 0.1552, 0.4509, 0.1037, 0.4511, 0.3265, 0.5102, 0.3385, 0.5323, 0.3226, 0.5213, 0.3226, 0.5213, 0.3385, 0.5323, 0.3193, 0.5323, 0.3193, 0.5323, 0.3385, 0.5323, 0.3171, 0.5434, 0.3171, 0.5434, 0.3385, 0.5323, 0.3163, 0.5545, 0.9998, 0.4681, 0.9776, 0.4459, 0.999, 0.457, 0.999, 0.457, 0.9776, 0.4459, 0.9968, 0.4459, 0.9968, 0.4459, 0.9776, 0.4459, 0.9935, 0.4348, 0.9935, 0.4348, 0.9776, 0.4459, 0.9896, 0.4238, 0.006441, 0.3997, 0.006565, 0.3879, 0.06925, 0.3887, 0.05775, 0.4002, 0.006565, 0.3879, 0.006702, 0.3764, 0.08071, 0.3773, 0.06925, 0.3887, 0.006702, 0.3764, 0.006821, 0.3652, 0.09198, 0.366, 0.08071, 0.3773, 0.006821, 0.3652, 0.006922, 0.3541, 0.1031, 0.3549, 0.09198, 0.366, 0.1037, 0.4511, 0.09266, 0.4512, 0.09198, 0.366, 0.1031, 0.3549, 0.09266, 0.4512, 0.08142, 0.4513, 0.08071, 0.3773, 0.09198, 0.366, 0.08142, 0.4513, 0.06993, 0.4514, 0.06925, 0.3887, 0.08071, 0.3773, 0.06993, 0.4514, 0.05813, 0.4515, 0.05775, 0.4002, 0.06925, 0.3887, 0.3533, 0.4584, 0.3902, 0.4584, 0.3902, 0.5323, 0.3385, 0.5323, 0.3265, 0.5102, 0.8249, 0.2621, 0.8103, 0.3209, 0.7712, 0.3101, 0.7886, 0.256, 0.8292, 0.183, 0.8292, 0.2095, 0.8291, 0.2181, 0.829, 0.2268, 0.8281, 0.2356, 0.8249, 0.2621, 0.7886, 0.256, 0.7908, 0.1836, 0.05636, 0.1798, 0.0563, 0.1552, 0.08095, 0.1551, 0.08099, 0.1798, 0.07278, 0.1798, 0.06457, 0.1798, 0.9254, 0.6677, 0.9254, 0.7194, 0.9032, 0.7416, 0.8515, 0.7416, 0.8515, 0.6677, 0.7258, 0.3634, 0.6996, 0.3678, 0.6909, 0.3691, 0.6821, 0.3704, 0.6734, 0.3707, 0.6467, 0.3716, 0.6461, 0.3329, 0.7179, 0.3277, 0.7819, 0.3469, 0.7258, 0.3634, 0.7179, 0.3277, 0.7712, 0.3101, 0.2044, 0.03181, 0.2044, 0.02362, 0.2044, 0.01543, 0.2044, 0.007235, 0.229, 0.007231, 0.229, 0.03182, 0.7908, 0.1836, 0.7886, 0.256, 0.718, 0.2578, 0.7169, 0.1847, 0.7169, 0.1847, 0.718, 0.2578, 0.6449, 0.259, 0.6437, 0.1859, 0.7886, 0.256, 0.7712, 0.3101, 0.7179, 0.3277, 0.718, 0.2578, 0.718, 0.2578, 0.7179, 0.3277, 0.6461, 0.3329, 0.6449, 0.259, 0.3385, 0.828, 0.3163, 0.8058, 0.3163, 0.7541, 0.3902, 0.7541, 0.3902, 0.828, 0.8885, 0.8155, 0.8515, 0.8155, 0.8515, 0.7416, 0.9032, 0.7416, 0.9152, 0.7638, 0.006461, 0.05829, 0.0002662, 0.0003688, 0.05819, 0.006537, 0.05779, 0.05786, 0.9254, 0.5938, 0.9254, 0.6184, 0.9254, 0.6266, 0.9254, 0.6348, 0.9254, 0.6431, 0.9254, 0.6677, 0.8515, 0.6677, 0.8515, 0.5938, 0.3163, 0.7541, 0.3163, 0.7295, 0.3163, 0.7212, 0.3163, 0.713, 0.3163, 0.7048, 0.3163, 0.6802, 0.3902, 0.6802, 0.3902, 0.7541, 0.007158, 0.1554, 0.006916, 0.1039, 0.1031, 0.1032, 0.08095, 0.1551, 0.0563, 0.1552, 0.0317, 0.1553, 0.1031, 0.1032, 0.1038, 0.006972, 0.1553, 0.007186, 0.1552, 0.03174, 0.1551, 0.05633, 0.1551, 0.08099, 0.3265, 0.8502, 0.3226, 0.8391, 0.3385, 0.828, 0.3226, 0.8391, 0.3193, 0.828, 0.3385, 0.828, 0.3193, 0.828, 0.3171, 0.8169, 0.3385, 0.828, 0.3171, 0.8169, 0.3163, 0.8058, 0.3385, 0.828, 0.9254, 0.7194, 0.9246, 0.7305, 0.9032, 0.7416, 0.9246, 0.7305, 0.9224, 0.7416, 0.9032, 0.7416, 0.9224, 0.7416, 0.9191, 0.7527, 0.9032, 0.7416, 0.9191, 0.7527, 0.9152, 0.7638, 0.9032, 0.7416, 0.006461, 0.05829, 0.05779, 0.05786, 0.06929, 0.06936, 0.006578, 0.0701, 0.006578, 0.0701, 0.06929, 0.06936, 0.08074, 0.08081, 0.006709, 0.0816, 0.006709, 0.0816, 0.08074, 0.08081, 0.09202, 0.09208, 0.006822, 0.09284, 0.006822, 0.09284, 0.09202, 0.09208, 0.1031, 0.1032, 0.006916, 0.1039, 0.1038, 0.006972, 0.1031, 0.1032, 0.09202, 0.09208, 0.09274, 0.006883, 0.09274, 0.006883, 0.09202, 0.09208, 0.08074, 0.08081, 0.0815, 0.006775, 0.0815, 0.006775, 0.08074, 0.08081, 0.06929, 0.06936, 0.07, 0.006649, 0.07, 0.006649, 0.06929, 0.06936, 0.05779, 0.05786, 0.05819, 0.006537, 0.3533, 0.9019, 0.3265, 0.8502, 0.3385, 0.828, 0.3902, 0.828, 0.3902, 0.9019, 0.2043, 0.08104, 0.2043, 0.07283, 0.2043, 0.06462, 0.2044, 0.05642, 0.229, 0.05643, 0.229, 0.08105, 0.2044, 0.05642, 0.2044, 0.04821, 0.2044, 0.04001, 0.2044, 0.03181, 0.229, 0.03182, 0.229, 0.05643, 0.1551, 0.08099, 0.1551, 0.05633, 0.1797, 0.05639, 0.1797, 0.06459, 0.1797, 0.07281, 0.1797, 0.08102, 0.1961, 0.06461, 0.1961, 0.05641, 0.2044, 0.05642, 0.2043, 0.06462, 0.1551, 0.05633, 0.1552, 0.03174, 0.1798, 0.03179, 0.1798, 0.03998, 0.1798, 0.04818, 0.1797, 0.05639, 0.1962, 0.04001, 0.1962, 0.03181, 0.2044, 0.03181, 0.2044, 0.04001, 0.1552, 0.03174, 0.1553, 0.007186, 0.1798, 0.007224, 0.1798, 0.01541, 0.1798, 0.0236, 0.1798, 0.03179, 0.1962, 0.01542, 0.1962, 0.007234, 0.2044, 0.007235, 0.2044, 0.01543, 0.05642, 0.229, 0.0564, 0.2044, 0.06461, 0.2044, 0.07281, 0.2044, 0.08102, 0.2044, 0.08103, 0.229, 0.07279, 0.188, 0.07278, 0.1798, 0.08099, 0.1798, 0.081, 0.188, 0.007254, 0.229, 0.007239, 0.2045, 0.01543, 0.2045, 0.02362, 0.2044, 0.03181, 0.2044, 0.03183, 0.229, 0.03183, 0.229, 0.03181, 0.2044, 0.04, 0.2044, 0.0482, 0.2044, 0.0564, 0.2044, 0.05642, 0.229, 0.0236, 0.1881, 0.02358, 0.1799, 0.03177, 0.1799, 0.03179, 0.1881, 0.04818, 0.188, 0.04816, 0.1798, 0.05636, 0.1798, 0.05638, 0.188, 0.007211, 0.1799, 0.007158, 0.1554, 0.0317, 0.1553, 0.03177, 0.1799, 0.02358, 0.1799, 0.01539, 0.1799, 0.03177, 0.1799, 0.0317, 0.1553, 0.0563, 0.1552, 0.05636, 0.1798, 0.04816, 0.1798, 0.03996, 0.1798, 0.1551, 0.4263, 0.1797, 0.4263, 0.1797, 0.4345, 0.1797, 0.4427, 0.1797, 0.4509, 0.1552, 0.4509, 0.1961, 0.4427, 0.2043, 0.4427, 0.2043, 0.4509, 0.1961, 0.4509, 0.155, 0.3771, 0.1796, 0.3771, 0.1796, 0.3853, 0.1797, 0.3935, 0.1797, 0.4017, 0.155, 0.4017, 0.155, 0.4017, 0.1797, 0.4017, 0.1797, 0.4099, 0.1797, 0.4181, 0.1797, 0.4263, 0.1551, 0.4263, 0.1961, 0.3935, 0.2043, 0.3935, 0.2043, 0.4017, 0.1961, 0.4017, 0.1961, 0.4181, 0.2043, 0.4181, 0.2043, 0.4263, 0.1961, 0.4263, 0.2043, 0.3771, 0.2289, 0.3771, 0.2289, 0.4017, 0.2043, 0.4017, 0.2043, 0.3935, 0.2043, 0.3853, 0.2043, 0.4017, 0.2289, 0.4017, 0.2289, 0.4263, 0.2043, 0.4263, 0.2043, 0.4181, 0.2043, 0.4099, 0.007228, 0.2781, 0.01541, 0.2782, 0.02359, 0.2782, 0.03178, 0.2782, 0.03172, 0.3028, 0.007176, 0.3027, 0.03178, 0.2782, 0.03998, 0.2782, 0.04817, 0.2782, 0.05638, 0.2782, 0.05631, 0.3029, 0.03172, 0.3028, 0.007254, 0.229, 0.03183, 0.229, 0.03182, 0.2536, 0.02363, 0.2536, 0.01544, 0.2536, 0.007249, 0.2536, 0.02361, 0.27, 0.0318, 0.27, 0.03178, 0.2782, 0.02359, 0.2782, 0.03183, 0.229, 0.05642, 0.229, 0.05641, 0.2536, 0.04821, 0.2536, 0.04001, 0.2536, 0.03182, 0.2536, 0.04819, 0.27, 0.0564, 0.27, 0.05638, 0.2782, 0.04817, 0.2782, 0.05642, 0.229, 0.08103, 0.229, 0.08104, 0.2536, 0.07283, 0.2536, 0.06462, 0.2536, 0.05641, 0.2536, 0.07282, 0.2701, 0.08103, 0.2701, 0.08103, 0.2783, 0.07281, 0.2783, 0.3028, 0.03169, 0.2782, 0.03176, 0.2781, 0.02356, 0.2781, 0.01536, 0.2781, 0.007171, 0.3027, 0.007109, 0.2617, 0.01539, 0.2535, 0.0154, 0.2535, 0.007208, 0.2617, 0.007199, 0.303, 0.081, 0.2783, 0.08104, 0.2783, 0.07281, 0.2782, 0.06459, 0.2782, 0.05638, 0.3029, 0.05631, 0.3029, 0.05631, 0.2782, 0.05638, 0.2782, 0.04816, 0.2782, 0.03996, 0.2782, 0.03176, 0.3028, 0.03169, 0.2618, 0.06461, 0.2536, 0.06462, 0.2536, 0.05641, 0.2618, 0.0564, 0.2618, 0.03999, 0.2536, 0.04, 0.2536, 0.0318, 0.2618, 0.03179, 0.2536, 0.08105, 0.229, 0.08105, 0.229, 0.05643, 0.2536, 0.05641, 0.2536, 0.06462, 0.2536, 0.07283, 0.2536, 0.05641, 0.229, 0.05643, 0.229, 0.03182, 0.2536, 0.0318, 0.2536, 0.04, 0.2536, 0.0482, 0.4509, 0.1799, 0.4427, 0.1799, 0.4345, 0.1799, 0.4263, 0.1799, 0.4264, 0.1553, 0.4509, 0.1554, 0.4263, 0.1799, 0.4181, 0.1799, 0.4099, 0.1798, 0.4017, 0.1798, 0.4017, 0.1552, 0.4264, 0.1553, 0.4508, 0.2291, 0.4262, 0.2291, 0.4262, 0.2045, 0.4344, 0.2045, 0.4426, 0.2045, 0.4508, 0.2045, 0.4345, 0.1881, 0.4263, 0.1881, 0.4263, 0.1799, 0.4345, 0.1799, 0.4262, 0.2291, 0.4016, 0.2291, 0.4016, 0.2045, 0.4098, 0.2045, 0.418, 0.2045, 0.4262, 0.2045, 0.4099, 0.1881, 0.4017, 0.188, 0.4017, 0.1798, 0.4099, 0.1798, 0.4016, 0.2291, 0.377, 0.2291, 0.377, 0.2044, 0.3852, 0.2044, 0.3934, 0.2044, 0.4016, 0.2045, 0.3852, 0.188, 0.377, 0.188, 0.377, 0.1798, 0.3852, 0.1798, 0.2535, 0.3771, 0.2535, 0.3853, 0.2535, 0.3935, 0.2535, 0.4017, 0.2289, 0.4017, 0.2289, 0.3771, 0.2535, 0.4017, 0.2535, 0.41, 0.2535, 0.4182, 0.2535, 0.4264, 0.2289, 0.4263, 0.2289, 0.4017, 0.3029, 0.3772, 0.3028, 0.4019, 0.2781, 0.4018, 0.2782, 0.3936, 0.2782, 0.3853, 0.2782, 0.3771, 0.2617, 0.3935, 0.2617, 0.4018, 0.2535, 0.4017, 0.2535, 0.3935, 0.3028, 0.4019, 0.3027, 0.4265, 0.2781, 0.4264, 0.2781, 0.4182, 0.2781, 0.41, 0.2781, 0.4018, 0.2617, 0.4182, 0.2617, 0.4264, 0.2535, 0.4264, 0.2535, 0.4182, 0.3027, 0.4265, 0.3026, 0.4511, 0.278, 0.451, 0.278, 0.4428, 0.2781, 0.4346, 0.2781, 0.4264, 0.2616, 0.4428, 0.2616, 0.451, 0.2534, 0.451, 0.2534, 0.4428, 0.4016, 0.2291, 0.4016, 0.2537, 0.3934, 0.2537, 0.3852, 0.2537, 0.377, 0.2537, 0.377, 0.2291, 0.3852, 0.2701, 0.3852, 0.2784, 0.377, 0.2784, 0.377, 0.2702, 0.4508, 0.2291, 0.4508, 0.2536, 0.4426, 0.2537, 0.4344, 0.2537, 0.4262, 0.2537, 0.4262, 0.2291, 0.4262, 0.2291, 0.4262, 0.2537, 0.418, 0.2537, 0.4098, 0.2537, 0.4016, 0.2537, 0.4016, 0.2291, 0.4345, 0.2701, 0.4345, 0.2783, 0.4263, 0.2783, 0.4263, 0.2701, 0.4099, 0.2701, 0.4099, 0.2783, 0.4017, 0.2783, 0.4017, 0.2701, 0.4509, 0.2782, 0.4509, 0.3028, 0.4264, 0.3029, 0.4263, 0.2783, 0.4345, 0.2783, 0.4427, 0.2782, 0.4263, 0.2783, 0.4264, 0.3029, 0.4017, 0.303, 0.4017, 0.2783, 0.4099, 0.2783, 0.4181, 0.2783, 0.4098, 0.2537, 0.4098, 0.2619, 0.4016, 0.2619, 0.4016, 0.2537, 0.4098, 0.2619, 0.4099, 0.2701, 0.4017, 0.2701, 0.4016, 0.2619, 0.4262, 0.2537, 0.4263, 0.2619, 0.4181, 0.2619, 0.418, 0.2537, 0.418, 0.2537, 0.4181, 0.2619, 0.4098, 0.2619, 0.4098, 0.2537, 0.4263, 0.2619, 0.4263, 0.2701, 0.4181, 0.2701, 0.4181, 0.2619, 0.4181, 0.2619, 0.4181, 0.2701, 0.4099, 0.2701, 0.4098, 0.2619, 0.4263, 0.2701, 0.4263, 0.2783, 0.4181, 0.2783, 0.4181, 0.2701, 0.4181, 0.2701, 0.4181, 0.2783, 0.4099, 0.2783, 0.4099, 0.2701, 0.4344, 0.2537, 0.4344, 0.2619, 0.4263, 0.2619, 0.4262, 0.2537, 0.4344, 0.2619, 0.4345, 0.2701, 0.4263, 0.2701, 0.4263, 0.2619, 0.4508, 0.2536, 0.4508, 0.2618, 0.4426, 0.2618, 0.4426, 0.2537, 0.4426, 0.2537, 0.4426, 0.2618, 0.4344, 0.2619, 0.4344, 0.2537, 0.4508, 0.2618, 0.4508, 0.27, 0.4427, 0.27, 0.4426, 0.2618, 0.4426, 0.2618, 0.4427, 0.27, 0.4345, 0.2701, 0.4344, 0.2619, 0.4508, 0.27, 0.4509, 0.2782, 0.4427, 0.2782, 0.4427, 0.27, 0.4427, 0.27, 0.4427, 0.2782, 0.4345, 0.2783, 0.4345, 0.2701, 0.3852, 0.2537, 0.3852, 0.2619, 0.377, 0.2619, 0.377, 0.2537, 0.3852, 0.2619, 0.3852, 0.2701, 0.377, 0.2702, 0.377, 0.2619, 0.4016, 0.2537, 0.4016, 0.2619, 0.3934, 0.2619, 0.3934, 0.2537, 0.3934, 0.2537, 0.3934, 0.2619, 0.3852, 0.2619, 0.3852, 0.2537, 0.4016, 0.2619, 0.4017, 0.2701, 0.3934, 0.2701, 0.3934, 0.2619, 0.3934, 0.2619, 0.3934, 0.2701, 0.3852, 0.2701, 0.3852, 0.2619, 0.4017, 0.2701, 0.4017, 0.2783, 0.3935, 0.2784, 0.3934, 0.2701, 0.3934, 0.2701, 0.3935, 0.2784, 0.3852, 0.2784, 0.3852, 0.2701, 0.2617, 0.4264, 0.2617, 0.4346, 0.2535, 0.4346, 0.2535, 0.4264, 0.2617, 0.4346, 0.2616, 0.4428, 0.2534, 0.4428, 0.2535, 0.4346, 0.2781, 0.4264, 0.2781, 0.4346, 0.2699, 0.4346, 0.2699, 0.4264, 0.2699, 0.4264, 0.2699, 0.4346, 0.2617, 0.4346, 0.2617, 0.4264, 0.2781, 0.4346, 0.278, 0.4428, 0.2698, 0.4428, 0.2699, 0.4346, 0.2699, 0.4346, 0.2698, 0.4428, 0.2616, 0.4428, 0.2617, 0.4346, 0.278, 0.4428, 0.278, 0.451, 0.2698, 0.451, 0.2698, 0.4428, 0.2698, 0.4428, 0.2698, 0.451, 0.2616, 0.451, 0.2616, 0.4428, 0.2617, 0.4018, 0.2617, 0.41, 0.2535, 0.41, 0.2535, 0.4017, 0.2617, 0.41, 0.2617, 0.4182, 0.2535, 0.4182, 0.2535, 0.41, 0.2781, 0.4018, 0.2781, 0.41, 0.2699, 0.41, 0.2699, 0.4018, 0.2699, 0.4018, 0.2699, 0.41, 0.2617, 0.41, 0.2617, 0.4018, 0.2781, 0.41, 0.2781, 0.4182, 0.2699, 0.4182, 0.2699, 0.41, 0.2699, 0.41, 0.2699, 0.4182, 0.2617, 0.4182, 0.2617, 0.41, 0.2781, 0.4182, 0.2781, 0.4264, 0.2699, 0.4264, 0.2699, 0.4182, 0.2699, 0.4182, 0.2699, 0.4264, 0.2617, 0.4264, 0.2617, 0.4182, 0.2617, 0.3771, 0.2617, 0.3853, 0.2535, 0.3853, 0.2535, 0.3771, 0.2617, 0.3853, 0.2617, 0.3935, 0.2535, 0.3935, 0.2535, 0.3853, 0.2782, 0.3771, 0.2782, 0.3853, 0.27, 0.3853, 0.27, 0.3771, 0.27, 0.3771, 0.27, 0.3853, 0.2617, 0.3853, 0.2617, 0.3771, 0.2782, 0.3853, 0.2782, 0.3936, 0.2699, 0.3936, 0.27, 0.3853, 0.27, 0.3853, 0.2699, 0.3936, 0.2617, 0.3935, 0.2617, 0.3853, 0.2782, 0.3936, 0.2781, 0.4018, 0.2699, 0.4018, 0.2699, 0.3936, 0.2699, 0.3936, 0.2699, 0.4018, 0.2617, 0.4018, 0.2617, 0.3935, 0.4017, 0.188, 0.3934, 0.188, 0.3935, 0.1798, 0.4017, 0.1798, 0.3934, 0.188, 0.3852, 0.188, 0.3852, 0.1798, 0.3935, 0.1798, 0.4016, 0.2045, 0.3934, 0.2044, 0.3934, 0.1962, 0.4016, 0.1962, 0.4016, 0.1962, 0.3934, 0.1962, 0.3934, 0.188, 0.4017, 0.188, 0.3934, 0.2044, 0.3852, 0.2044, 0.3852, 0.1962, 0.3934, 0.1962, 0.3934, 0.1962, 0.3852, 0.1962, 0.3852, 0.188, 0.3934, 0.188, 0.3852, 0.2044, 0.377, 0.2044, 0.377, 0.1962, 0.3852, 0.1962, 0.3852, 0.1962, 0.377, 0.1962, 0.377, 0.188, 0.3852, 0.188, 0.4263, 0.1881, 0.4181, 0.1881, 0.4181, 0.1799, 0.4263, 0.1799, 0.4181, 0.1881, 0.4099, 0.1881, 0.4099, 0.1798, 0.4181, 0.1799, 0.4262, 0.2045, 0.418, 0.2045, 0.4181, 0.1963, 0.4263, 0.1963, 0.4263, 0.1963, 0.4181, 0.1963, 0.4181, 0.1881, 0.4263, 0.1881, 0.418, 0.2045, 0.4098, 0.2045, 0.4098, 0.1963, 0.4181, 0.1963, 0.4181, 0.1963, 0.4098, 0.1963, 0.4099, 0.1881, 0.4181, 0.1881, 0.4098, 0.2045, 0.4016, 0.2045, 0.4016, 0.1962, 0.4098, 0.1963, 0.4098, 0.1963, 0.4016, 0.1962, 0.4017, 0.188, 0.4099, 0.1881, 0.4508, 0.1881, 0.4427, 0.1881, 0.4427, 0.1799, 0.4509, 0.1799, 0.4427, 0.1881, 0.4345, 0.1881, 0.4345, 0.1799, 0.4427, 0.1799, 0.4508, 0.2045, 0.4426, 0.2045, 0.4426, 0.1963, 0.4508, 0.1963, 0.4508, 0.1963, 0.4426, 0.1963, 0.4427, 0.1881, 0.4508, 0.1881, 0.4426, 0.2045, 0.4344, 0.2045, 0.4345, 0.1963, 0.4426, 0.1963, 0.4426, 0.1963, 0.4345, 0.1963, 0.4345, 0.1881, 0.4427, 0.1881, 0.4344, 0.2045, 0.4262, 0.2045, 0.4263, 0.1963, 0.4345, 0.1963, 0.4345, 0.1963, 0.4263, 0.1963, 0.4263, 0.1881, 0.4345, 0.1881, 0.2782, 0.03996, 0.27, 0.03998, 0.27, 0.03177, 0.2782, 0.03176, 0.27, 0.03998, 0.2618, 0.03999, 0.2618, 0.03179, 0.27, 0.03177, 0.2782, 0.05638, 0.27, 0.05639, 0.27, 0.04818, 0.2782, 0.04816, 0.2782, 0.04816, 0.27, 0.04818, 0.27, 0.03998, 0.2782, 0.03996, 0.27, 0.05639, 0.2618, 0.0564, 0.2618, 0.04819, 0.27, 0.04818, 0.27, 0.04818, 0.2618, 0.04819, 0.2618, 0.03999, 0.27, 0.03998, 0.2618, 0.0564, 0.2536, 0.05641, 0.2536, 0.0482, 0.2618, 0.04819, 0.2618, 0.04819, 0.2536, 0.0482, 0.2536, 0.04, 0.2618, 0.03999, 0.2782, 0.06459, 0.27, 0.0646, 0.27, 0.05639, 0.2782, 0.05638, 0.27, 0.0646, 0.2618, 0.06461, 0.2618, 0.0564, 0.27, 0.05639, 0.2783, 0.08104, 0.27, 0.08104, 0.27, 0.07282, 0.2783, 0.07281, 0.2783, 0.07281, 0.27, 0.07282, 0.27, 0.0646, 0.2782, 0.06459, 0.27, 0.08104, 0.2618, 0.08104, 0.2618, 0.07283, 0.27, 0.07282, 0.27, 0.07282, 0.2618, 0.07283, 0.2618, 0.06461, 0.27, 0.0646, 0.2618, 0.08104, 0.2536, 0.08105, 0.2536, 0.07283, 0.2618, 0.07283, 0.2618, 0.07283, 0.2536, 0.07283, 0.2536, 0.06462, 0.2618, 0.06461, 0.2781, 0.01536, 0.2699, 0.01538, 0.2699, 0.007186, 0.2781, 0.007171, 0.2699, 0.01538, 0.2617, 0.01539, 0.2617, 0.007199, 0.2699, 0.007186, 0.2782, 0.03176, 0.27, 0.03177, 0.2699, 0.02357, 0.2781, 0.02356, 0.2781, 0.02356, 0.2699, 0.02357, 0.2699, 0.01538, 0.2781, 0.01536, 0.27, 0.03177, 0.2618, 0.03179, 0.2618, 0.02359, 0.2699, 0.02357, 0.2699, 0.02357, 0.2618, 0.02359, 0.2617, 0.01539, 0.2699, 0.01538, 0.2618, 0.03179, 0.2536, 0.0318, 0.2536, 0.0236, 0.2618, 0.02359, 0.2618, 0.02359, 0.2536, 0.0236, 0.2535, 0.0154, 0.2617, 0.01539, 0.0564, 0.27, 0.0646, 0.27, 0.06459, 0.2783, 0.05638, 0.2782, 0.0646, 0.27, 0.07282, 0.2701, 0.07281, 0.2783, 0.06459, 0.2783, 0.05641, 0.2536, 0.06462, 0.2536, 0.06461, 0.2618, 0.05641, 0.2618, 0.05641, 0.2618, 0.06461, 0.2618, 0.0646, 0.27, 0.0564, 0.27, 0.06462, 0.2536, 0.07283, 0.2536, 0.07282, 0.2618, 0.06461, 0.2618, 0.06461, 0.2618, 0.07282, 0.2618, 0.07282, 0.2701, 0.0646, 0.27, 0.07283, 0.2536, 0.08104, 0.2536, 0.08104, 0.2618, 0.07282, 0.2618, 0.07282, 0.2618, 0.08104, 0.2618, 0.08103, 0.2701, 0.07282, 0.2701, 0.0318, 0.27, 0.03999, 0.27, 0.03998, 0.2782, 0.03178, 0.2782, 0.03999, 0.27, 0.04819, 0.27, 0.04817, 0.2782, 0.03998, 0.2782, 0.03182, 0.2536, 0.04001, 0.2536, 0.04001, 0.2618, 0.03181, 0.2618, 0.03181, 0.2618, 0.04001, 0.2618, 0.03999, 0.27, 0.0318, 0.27, 0.04001, 0.2536, 0.04821, 0.2536, 0.0482, 0.2618, 0.04001, 0.2618, 0.04001, 0.2618, 0.0482, 0.2618, 0.04819, 0.27, 0.03999, 0.27, 0.04821, 0.2536, 0.05641, 0.2536, 0.05641, 0.2618, 0.0482, 0.2618, 0.0482, 0.2618, 0.05641, 0.2618, 0.0564, 0.27, 0.04819, 0.27, 0.007238, 0.27, 0.01542, 0.27, 0.01541, 0.2782, 0.007228, 0.2781, 0.01542, 0.27, 0.02361, 0.27, 0.02359, 0.2782, 0.01541, 0.2782, 0.007249, 0.2536, 0.01544, 0.2536, 0.01543, 0.2618, 0.007245, 0.2618, 0.007245, 0.2618, 0.01543, 0.2618, 0.01542, 0.27, 0.007238, 0.27, 0.01544, 0.2536, 0.02363, 0.2536, 0.02362, 0.2618, 0.01543, 0.2618, 0.01543, 0.2618, 0.02362, 0.2618, 0.02361, 0.27, 0.01542, 0.27, 0.02363, 0.2536, 0.03182, 0.2536, 0.03181, 0.2618, 0.02362, 0.2618, 0.02362, 0.2618, 0.03181, 0.2618, 0.0318, 0.27, 0.02361, 0.27, 0.1797, 0.4181, 0.1879, 0.4181, 0.1879, 0.4263, 0.1797, 0.4263, 0.1879, 0.4181, 0.1961, 0.4181, 0.1961, 0.4263, 0.1879, 0.4263, 0.1797, 0.4017, 0.1879, 0.4017, 0.1879, 0.4099, 0.1797, 0.4099, 0.1797, 0.4099, 0.1879, 0.4099, 0.1879, 0.4181, 0.1797, 0.4181, 0.1879, 0.4017, 0.1961, 0.4017, 0.1961, 0.4099, 0.1879, 0.4099, 0.1879, 0.4099, 0.1961, 0.4099, 0.1961, 0.4181, 0.1879, 0.4181, 0.1961, 0.4017, 0.2043, 0.4017, 0.2043, 0.4099, 0.1961, 0.4099, 0.1961, 0.4099, 0.2043, 0.4099, 0.2043, 0.4181, 0.1961, 0.4181, 0.1797, 0.3935, 0.1879, 0.3935, 0.1879, 0.4017, 0.1797, 0.4017, 0.1879, 0.3935, 0.1961, 0.3935, 0.1961, 0.4017, 0.1879, 0.4017, 0.1796, 0.3771, 0.1879, 0.3771, 0.1879, 0.3853, 0.1796, 0.3853, 0.1796, 0.3853, 0.1879, 0.3853, 0.1879, 0.3935, 0.1797, 0.3935, 0.1879, 0.3771, 0.1961, 0.3771, 0.1961, 0.3853, 0.1879, 0.3853, 0.1879, 0.3853, 0.1961, 0.3853, 0.1961, 0.3935, 0.1879, 0.3935, 0.1961, 0.3771, 0.2043, 0.3771, 0.2043, 0.3853, 0.1961, 0.3853, 0.1961, 0.3853, 0.2043, 0.3853, 0.2043, 0.3935, 0.1961, 0.3935, 0.1797, 0.4427, 0.1879, 0.4427, 0.1879, 0.4509, 0.1797, 0.4509, 0.1879, 0.4427, 0.1961, 0.4427, 0.1961, 0.4509, 0.1879, 0.4509, 0.1797, 0.4263, 0.1879, 0.4263, 0.1879, 0.4345, 0.1797, 0.4345, 0.1797, 0.4345, 0.1879, 0.4345, 0.1879, 0.4427, 0.1797, 0.4427, 0.1879, 0.4263, 0.1961, 0.4263, 0.1961, 0.4345, 0.1879, 0.4345, 0.1879, 0.4345, 0.1961, 0.4345, 0.1961, 0.4427, 0.1879, 0.4427, 0.1961, 0.4263, 0.2043, 0.4263, 0.2043, 0.4345, 0.1961, 0.4345, 0.1961, 0.4345, 0.2043, 0.4345, 0.2043, 0.4427, 0.1961, 0.4427, 0.0482, 0.2044, 0.04819, 0.1962, 0.05639, 0.1962, 0.0564, 0.2044, 0.04819, 0.1962, 0.04818, 0.188, 0.05638, 0.188, 0.05639, 0.1962, 0.03181, 0.2044, 0.0318, 0.1962, 0.03999, 0.1962, 0.04, 0.2044, 0.04, 0.2044, 0.03999, 0.1962, 0.04819, 0.1962, 0.0482, 0.2044, 0.0318, 0.1962, 0.03179, 0.1881, 0.03998, 0.188, 0.03999, 0.1962, 0.03999, 0.1962, 0.03998, 0.188, 0.04818, 0.188, 0.04819, 0.1962, 0.03179, 0.1881, 0.03177, 0.1799, 0.03996, 0.1798, 0.03998, 0.188, 0.03998, 0.188, 0.03996, 0.1798, 0.04816, 0.1798, 0.04818, 0.188, 0.02362, 0.2044, 0.02361, 0.1963, 0.0318, 0.1962, 0.03181, 0.2044, 0.02361, 0.1963, 0.0236, 0.1881, 0.03179, 0.1881, 0.0318, 0.1962, 0.007239, 0.2045, 0.007232, 0.1963, 0.01542, 0.1963, 0.01543, 0.2045, 0.01543, 0.2045, 0.01542, 0.1963, 0.02361, 0.1963, 0.02362, 0.2044, 0.007232, 0.1963, 0.007223, 0.1881, 0.01541, 0.1881, 0.01542, 0.1963, 0.01542, 0.1963, 0.01541, 0.1881, 0.0236, 0.1881, 0.02361, 0.1963, 0.007223, 0.1881, 0.007211, 0.1799, 0.01539, 0.1799, 0.01541, 0.1881, 0.01541, 0.1881, 0.01539, 0.1799, 0.02358, 0.1799, 0.0236, 0.1881, 0.07281, 0.2044, 0.0728, 0.1962, 0.08101, 0.1962, 0.08102, 0.2044, 0.0728, 0.1962, 0.07279, 0.188, 0.081, 0.188, 0.08101, 0.1962, 0.0564, 0.2044, 0.05639, 0.1962, 0.0646, 0.1962, 0.06461, 0.2044, 0.06461, 0.2044, 0.0646, 0.1962, 0.0728, 0.1962, 0.07281, 0.2044, 0.05639, 0.1962, 0.05638, 0.188, 0.06458, 0.188, 0.0646, 0.1962, 0.0646, 0.1962, 0.06458, 0.188, 0.07279, 0.188, 0.0728, 0.1962, 0.05638, 0.188, 0.05636, 0.1798, 0.06457, 0.1798, 0.06458, 0.188, 0.06458, 0.188, 0.06457, 0.1798, 0.07278, 0.1798, 0.07279, 0.188, 0.1962, 0.03181, 0.1962, 0.02361, 0.2044, 0.02362, 0.2044, 0.03181, 0.1962, 0.02361, 0.1962, 0.01542, 0.2044, 0.01543, 0.2044, 0.02362, 0.1798, 0.03179, 0.1798, 0.0236, 0.188, 0.02361, 0.188, 0.0318, 0.188, 0.0318, 0.188, 0.02361, 0.1962, 0.02361, 0.1962, 0.03181, 0.1798, 0.0236, 0.1798, 0.01541, 0.188, 0.01542, 0.188, 0.02361, 0.188, 0.02361, 0.188, 0.01542, 0.1962, 0.01542, 0.1962, 0.02361, 0.1798, 0.01541, 0.1798, 0.007224, 0.188, 0.007231, 0.188, 0.01542, 0.188, 0.01542, 0.188, 0.007231, 0.1962, 0.007234, 0.1962, 0.01542, 0.1961, 0.05641, 0.1962, 0.04821, 0.2044, 0.04821, 0.2044, 0.05642, 0.1962, 0.04821, 0.1962, 0.04001, 0.2044, 0.04001, 0.2044, 0.04821, 0.1797, 0.05639, 0.1798, 0.04818, 0.188, 0.0482, 0.1879, 0.0564, 0.1879, 0.0564, 0.188, 0.0482, 0.1962, 0.04821, 0.1961, 0.05641, 0.1798, 0.04818, 0.1798, 0.03998, 0.188, 0.04, 0.188, 0.0482, 0.188, 0.0482, 0.188, 0.04, 0.1962, 0.04001, 0.1962, 0.04821, 0.1798, 0.03998, 0.1798, 0.03179, 0.188, 0.0318, 0.188, 0.04, 0.188, 0.04, 0.188, 0.0318, 0.1962, 0.03181, 0.1962, 0.04001, 0.1961, 0.08103, 0.1961, 0.07282, 0.2043, 0.07283, 0.2043, 0.08104, 0.1961, 0.07282, 0.1961, 0.06461, 0.2043, 0.06462, 0.2043, 0.07283, 0.1797, 0.08102, 0.1797, 0.07281, 0.1879, 0.07282, 0.1879, 0.08103, 0.1879, 0.08103, 0.1879, 0.07282, 0.1961, 0.07282, 0.1961, 0.08103, 0.1797, 0.07281, 0.1797, 0.06459, 0.1879, 0.06461, 0.1879, 0.07282, 0.1879, 0.07282, 0.1879, 0.06461, 0.1961, 0.06461, 0.1961, 0.07282, 0.1797, 0.06459, 0.1797, 0.05639, 0.1879, 0.0564, 0.1879, 0.06461, 0.1879, 0.06461, 0.1879, 0.0564, 0.1961, 0.05641, 0.1961, 0.06461])
me_plane.materials.append(mat_pathemissive)
me_plane.materials.append(mat_black)
me_plane.materials.append(mat_pathside)
me_plane.use_remesh_fix_poles = True
me_plane.use_remesh_preserve_attributes = False
me_plane.update()
me_cube_002 = bpy.data.meshes.new('Cube.002')
me_cube_002.from_pydata([], [], [])
_uv = me_cube_002.uv_layers.new(name='UVMap')
_uv.uv.foreach_set('vector', [])
me_cube_002.materials.append(mat_icbody)
me_cube_002.materials.append(mat_copper)
me_cube_002.use_remesh_fix_poles = True
me_cube_002.use_remesh_preserve_attributes = False
me_cube_002.update()
me_plane_001 = bpy.data.meshes.new('Plane.001')
me_plane_001.from_pydata([(-1.956, -1.956, 0.5), (-1.956, -1.0, 0.5), (-1.956, 8.941e-08, 0.5), (-1.956, 1.0, 0.5), (-1.956, 1.956, 0.5), (-1.0, -1.956, 0.5), (-1.0, 1.956, 0.5), (5.96e-08, -1.956, 0.5), (-5.96e-08, 1.956, 0.5), (1.0, -1.956, 0.5), (1.0, 1.956, 0.5), (1.956, -1.956, 0.5), (1.956, -1.0, 0.5), (1.956, 8.941e-08, 0.5), (1.956, 1.0, 0.5), (1.956, 1.956, 0.5), (-1.0, -1.956, 1.05), (-1.0, 1.0, 1.05), (-1.0, 1.956, 1.05), (5.96e-08, -1.956, 1.05), (-5.96e-08, 1.956, 1.05), (1.0, -1.956, 1.05), (1.0, 1.0, 1.05), (1.0, 1.956, 1.05), (-1.956, -1.0, 1.05), (-1.956, 8.941e-08, 1.05), (-1.956, 1.0, 1.05), (1.956, -1.0, 1.05), (1.956, 8.941e-08, 1.05), (1.956, 1.0, 1.05), (-1.956, -1.956, 1.05), (-1.956, 1.956, 1.05), (1.956, -1.956, 1.05), (1.956, 1.956, 1.05), (1.956, 1.0, 0.75), (1.956, 8.941e-08, 0.75), (1.0, -1.956, 0.75), (1.956, -1.956, 0.75), (1.956, -1.0, 0.75), (-5.96e-08, 1.956, 0.75), (5.96e-08, -1.956, 0.75), (-1.956, 1.0, 0.75), (-1.0, 1.956, 0.75), (-1.956, 1.956, 0.75), (-1.956, 8.941e-08, 0.75), (-1.0, -1.956, 0.75), (1.956, 1.956, 0.75), (1.0, 1.956, 0.75), (-1.956, -1.0, 0.75), (-1.956, -1.956, 0.75), (-1.956, -1.478, 0.5), (-1.956, -0.5, 0.5), (-1.956, 0.5, 0.5), (-1.956, 1.478, 0.5), (1.956, -1.478, 0.5), (1.956, -0.5, 0.5), (1.956, 0.5, 0.5), (1.956, 1.478, 0.5), (-1.478, -1.956, 0.5), (-1.478, 1.956, 0.5), (-0.5, -1.956, 0.5), (-0.5, 1.956, 0.5), (0.5, -1.956, 0.5), (0.5, 1.956, 0.5), (1.478, -1.956, 0.5), (1.478, 1.956, 0.5), (-1.0, -1.478, 1.05), (-1.0, 0.5, 1.05), (-1.0, 1.478, 1.05), (4.47e-08, -1.478, 1.05), (-4.47e-08, 1.478, 1.05), (1.0, -1.478, 1.05), (1.0, 0.5, 1.05), (1.0, 1.478, 1.05), (-1.478, -1.0, 1.05), (-1.478, 8.941e-08, 1.05), (-1.478, 1.0, 1.05), (1.478, -1.0, 1.05), (1.478, 8.941e-08, 1.05), (1.478, 1.0, 1.05), (-1.956, -1.478, 1.05), (-1.956, -0.5, 1.05), (-1.956, 0.5, 1.05), (-1.956, 1.478, 1.05), (1.956, -1.478, 1.05), (1.956, -0.5, 1.05), (1.956, 0.5, 1.05), (1.956, 1.478, 1.05), (-1.478, -1.956, 1.05), (-1.478, 1.956, 1.05), (-0.5, -1.956, 1.05), (-0.5, 1.956, 1.05), (0.5, -1.956, 1.05), (0.5, 1.956, 1.05), (1.478, -1.956, 1.05), (1.478, 1.956, 1.05), (1.478, 1.478, 1.05), (1.478, 0.5, 1.05), (1.478, -0.5, 1.05), (1.478, -1.478, 1.05), (0.5, 1.478, 1.05), (0.5, -1.478, 1.05), (-0.5, 1.478, 1.05), (-0.5, -1.478, 1.05), (-1.478, 1.478, 1.05), (-1.478, 0.5, 1.05), (-1.478, -0.5, 1.05), (-1.478, -1.478, 1.05), (-1.956, -1.478, 0.75), (1.478, 1.956, 0.75), (-1.478, -1.956, 0.75), (-1.956, -0.5, 0.75), (-1.478, 1.956, 0.75), (-1.956, 0.5, 0.75), (-0.5, -1.956, 0.75), (-1.956, 1.478, 0.75), (-0.5, 1.956, 0.75), (1.956, -1.478, 0.75), (0.5, -1.956, 0.75), (1.956, -0.5, 0.75), (0.5, 1.956, 0.75), (1.956, 0.5, 0.75), (1.478, -1.956, 0.75), (1.956, 1.478, 0.75), (-1.0, -1.478, 0.0), (-1.0, -1.0, 0.0), (-1.0, -0.5, 0.0), (-1.0, 8.941e-08, 0.0), (-1.0, 0.5, 0.0), (-1.0, 1.0, 0.0), (4.47e-08, -1.478, 0.0), (2.98e-08, -1.0, 0.0), (1.49e-08, -0.5, 0.0), (-2.665e-15, 8.941e-08, 0.0), (-1.49e-08, 0.5, 0.0), (-2.98e-08, 1.0, 0.0), (1.0, -1.478, 0.0), (1.0, -1.0, 0.0), (1.0, -0.5, 0.0), (1.0, 8.941e-08, 0.0), (1.0, 0.5, 0.0), (1.0, 1.0, 0.0), (-0.5, -1.0, 0.0), (-0.5, 8.941e-08, 0.0), (-0.5, 1.0, 0.0), (0.5, -1.0, 0.0), (0.5, 8.941e-08, 0.0), (0.5, 1.0, 0.0), (1.478, -1.0, 0.0), (1.478, 8.941e-08, 0.0), (-1.0, 1.478, 0.0), (-4.47e-08, 1.478, 0.0), (1.0, 1.478, 0.0), (-1.478, -1.0, 0.0), (-1.478, 8.941e-08, 0.0), (1.478, 0.5, 0.0), (1.478, -0.5, 0.0), (1.478, -1.478, 0.0), (0.5, 1.478, 0.0), (0.5, 0.5, 0.0), (0.5, -0.5, 0.0), (0.5, -1.478, 0.0), (-0.5, 1.478, 0.0), (-0.5, 0.5, 0.0), (-0.5, -0.5, 0.0), (-0.5, -1.478, 0.0), (-1.478, 0.5, 0.0), (-1.478, -0.5, 0.0), (-1.478, -1.478, 0.0)], [], [(123, 46, 33, 87), (122, 37, 32, 94), (121, 34, 29, 86), (120, 39, 20, 93), (119, 35, 28, 85), (118, 36, 21, 92), (117, 38, 27, 84), (116, 42, 18, 91), (115, 41, 26, 83), (114, 40, 19, 90), (113, 44, 25, 82), (112, 43, 31, 89), (111, 48, 24, 81), (110, 45, 16, 88), (109, 47, 23, 95), (108, 49, 30, 80), (105, 67, 17, 76), (104, 68, 18, 89), (102, 70, 20, 91), (100, 73, 23, 93), (99, 84, 27, 77), (98, 85, 28, 78), (97, 86, 29, 79), (96, 87, 33, 95), (73, 96, 95, 23), (22, 79, 96, 73), (79, 29, 87, 96), (72, 97, 79, 22), (102, 68, 150, 162), (78, 28, 86, 97), (73, 100, 158, 152), (75, 106, 167, 154), (77, 27, 85, 98), (107, 66, 124, 168), (21, 94, 99, 71), (94, 32, 84, 99), (70, 100, 93, 20), (100, 70, 151, 158), (67, 105, 166, 128), (103, 69, 130, 165), (77, 98, 156, 148), (66, 103, 165, 124), (101, 71, 136, 161), (105, 75, 154, 166), (72, 22, 141, 140), (74, 107, 168, 153), (19, 92, 101, 69), (92, 21, 71, 101), (68, 102, 91, 18), (98, 78, 149, 156), (22, 73, 152, 141), (17, 67, 128, 129), (69, 101, 161, 130), (68, 17, 129, 150), (71, 99, 157, 136), (97, 72, 140, 155), (70, 102, 162, 151), (106, 74, 153, 167), (16, 90, 103, 66), (90, 19, 69, 103), (83, 104, 89, 31), (26, 76, 104, 83), (76, 17, 68, 104), (82, 105, 76, 26), (25, 75, 105, 82), (78, 97, 155, 149), (81, 106, 75, 25), (24, 74, 106, 81), (99, 77, 148, 157), (80, 107, 74, 24), (30, 88, 107, 80), (88, 16, 66, 107), (48, 108, 80, 24), (1, 50, 108, 48), (50, 0, 49, 108), (46, 109, 95, 33), (15, 65, 109, 46), (65, 10, 47, 109), (49, 110, 88, 30), (0, 58, 110, 49), (58, 5, 45, 110), (44, 111, 81, 25), (2, 51, 111, 44), (51, 1, 48, 111), (42, 112, 89, 18), (6, 59, 112, 42), (59, 4, 43, 112), (41, 113, 82, 26), (3, 52, 113, 41), (52, 2, 44, 113), (45, 114, 90, 16), (5, 60, 114, 45), (60, 7, 40, 114), (43, 115, 83, 31), (4, 53, 115, 43), (53, 3, 41, 115), (39, 116, 91, 20), (8, 61, 116, 39), (61, 6, 42, 116), (37, 117, 84, 32), (11, 54, 117, 37), (54, 12, 38, 117), (40, 118, 92, 19), (7, 62, 118, 40), (62, 9, 36, 118), (38, 119, 85, 27), (12, 55, 119, 38), (55, 13, 35, 119), (47, 120, 93, 23), (10, 63, 120, 47), (63, 8, 39, 120), (35, 121, 86, 28), (13, 56, 121, 35), (56, 14, 34, 121), (36, 122, 94, 21), (9, 64, 122, 36), (64, 11, 37, 122), (34, 123, 87, 29), (14, 57, 123, 34), (57, 15, 46, 123), (168, 124, 125, 153), (167, 126, 127, 154), (165, 130, 131, 142), (164, 132, 133, 143), (163, 134, 135, 144), (161, 136, 137, 145), (160, 138, 139, 146), (159, 140, 141, 147), (139, 149, 155, 140), (138, 156, 149, 139), (137, 148, 156, 138), (136, 157, 148, 137), (135, 147, 158, 151), (147, 141, 152, 158), (134, 159, 147, 135), (133, 146, 159, 134), (146, 139, 140, 159), (132, 160, 146, 133), (131, 145, 160, 132), (145, 137, 138, 160), (130, 161, 145, 131), (129, 144, 162, 150), (144, 135, 151, 162), (128, 163, 144, 129), (127, 143, 163, 128), (143, 133, 134, 163), (126, 164, 143, 127), (125, 142, 164, 126), (142, 131, 132, 164), (124, 165, 142, 125), (154, 127, 128, 166), (153, 125, 126, 167)])
me_plane_001.polygons.foreach_set('material_index', [1, 1, 1, 1, 1, 1, 1, 1, 1, 1, 1, 1, 1, 1, 1, 1, 1, 1, 1, 1, 1, 1, 1, 1, 1, 1, 1, 1, 1, 1, 1, 1, 1, 1, 1, 1, 1, 1, 1, 1, 1, 1, 1, 1, 1, 1, 1, 1, 1, 1, 1, 1, 1, 1, 1, 1, 1, 1, 1, 1, 1, 1, 1, 1, 1, 1, 1, 1, 1, 1, 1, 1, 1, 1, 1, 1, 1, 1, 1, 1, 1, 1, 1, 1, 1, 1, 1, 1, 1, 1, 1, 1, 1, 1, 1, 1, 1, 1, 1, 1, 1, 1, 1, 1, 1, 1, 1, 1, 1, 1, 1, 1, 1, 1, 1, 1, 1, 1, 1, 1, 0, 0, 0, 0, 0, 0, 0, 0, 0, 0, 0, 0, 0, 0, 0, 0, 0, 0, 0, 0, 0, 0, 0, 0, 0, 0, 0, 0, 0, 0, 0, 0])
_uv = me_plane_001.uv_layers.new(name='UVMap')
_uv.uv.foreach_set('vector', [0.2511, 0.4742, 0.2812, 0.4742, 0.2812, 0.4931, 0.2511, 0.4931, 0.01596, 0.5232, 0.01596, 0.4931, 0.03485, 0.4931, 0.03485, 0.5232, 0.1895, 0.4742, 0.221, 0.4742, 0.221, 0.4931, 0.1895, 0.4931, 0.3001, 0.5848, 0.3001, 0.6162, 0.2812, 0.6162, 0.2812, 0.5848, 0.1266, 0.4742, 0.158, 0.4742, 0.158, 0.4931, 0.1266, 0.4931, 0.01596, 0.5848, 0.01596, 0.5533, 0.03485, 0.5533, 0.03485, 0.5848, 0.06496, 0.4742, 0.09507, 0.4742, 0.09507, 0.4931, 0.06496, 0.4931, 0.3001, 0.6477, 0.3001, 0.6792, 0.2812, 0.6792, 0.2812, 0.6477, 0.2511, 0.7583, 0.221, 0.7583, 0.221, 0.7394, 0.2511, 0.7394, 0.01596, 0.6477, 0.01596, 0.6162, 0.03485, 0.6162, 0.03485, 0.6477, 0.1895, 0.7583, 0.158, 0.7583, 0.158, 0.7394, 0.1895, 0.7394, 0.3001, 0.7093, 0.3001, 0.7394, 0.2812, 0.7394, 0.2812, 0.7093, 0.1266, 0.7583, 0.09507, 0.7583, 0.09507, 0.7394, 0.1266, 0.7394, 0.01596, 0.7093, 0.01596, 0.6792, 0.03485, 0.6792, 0.03485, 0.7093, 0.3001, 0.5232, 0.3001, 0.5533, 0.2812, 0.5533, 0.2812, 0.5232, 0.06496, 0.7583, 0.03485, 0.7583, 0.03485, 0.7394, 0.06496, 0.7394, 0.1895, 0.7093, 0.1895, 0.6792, 0.221, 0.6792, 0.221, 0.7093, 0.2511, 0.7093, 0.2511, 0.6792, 0.2812, 0.6792, 0.2812, 0.7093, 0.2511, 0.6477, 0.2511, 0.6162, 0.2812, 0.6162, 0.2812, 0.6477, 0.2511, 0.5848, 0.2511, 0.5533, 0.2812, 0.5533, 0.2812, 0.5848, 0.06496, 0.5232, 0.06496, 0.4931, 0.09507, 0.4931, 0.09507, 0.5232, 0.1266, 0.5232, 0.1266, 0.4931, 0.158, 0.4931, 0.158, 0.5232, 0.1895, 0.5232, 0.1895, 0.4931, 0.221, 0.4931, 0.221, 0.5232, 0.2511, 0.5232, 0.2511, 0.4931, 0.2812, 0.4931, 0.2812, 0.5232, 0.2511, 0.5533, 0.2511, 0.5232, 0.2812, 0.5232, 0.2812, 0.5533, 0.221, 0.5533, 0.221, 0.5232, 0.2511, 0.5232, 0.2511, 0.5533, 0.221, 0.5232, 0.221, 0.4931, 0.2511, 0.4931, 0.2511, 0.5232, 0.1895, 0.5533, 0.1895, 0.5232, 0.221, 0.5232, 0.221, 0.5533, 0.4583, 0.4997, 0.4583, 0.4682, 0.5244, 0.4682, 0.5244, 0.4997, 0.158, 0.5232, 0.158, 0.4931, 0.1895, 0.4931, 0.1895, 0.5232, 0.4583, 0.5942, 0.4583, 0.5627, 0.5244, 0.5627, 0.5244, 0.5942, 0.6175, 0.372, 0.649, 0.372, 0.649, 0.4381, 0.6175, 0.4381, 0.09507, 0.5232, 0.09507, 0.4931, 0.1266, 0.4931, 0.1266, 0.5232, 0.7767, 0.4381, 0.7767, 0.4682, 0.7106, 0.4682, 0.7106, 0.4381, 0.03485, 0.5533, 0.03485, 0.5232, 0.06496, 0.5232, 0.06496, 0.5533, 0.03485, 0.5232, 0.03485, 0.4931, 0.06496, 0.4931, 0.06496, 0.5232, 0.2511, 0.6162, 0.2511, 0.5848, 0.2812, 0.5848, 0.2812, 0.6162, 0.4583, 0.5627, 0.4583, 0.5312, 0.5244, 0.5312, 0.5244, 0.5627, 0.5199, 0.4682, 0.5199, 0.4381, 0.586, 0.4381, 0.586, 0.4682, 0.7767, 0.4997, 0.7767, 0.5312, 0.7106, 0.5312, 0.7106, 0.4997, 0.6805, 0.6904, 0.649, 0.6904, 0.649, 0.6243, 0.6805, 0.6243, 0.7767, 0.4682, 0.7767, 0.4997, 0.7106, 0.4997, 0.7106, 0.4682, 0.7767, 0.5627, 0.7767, 0.5942, 0.7106, 0.5942, 0.7106, 0.5627, 0.586, 0.372, 0.6175, 0.372, 0.6175, 0.4381, 0.586, 0.4381, 0.586, 0.6603, 0.5545, 0.6603, 0.5545, 0.5942, 0.586, 0.5942, 0.6805, 0.372, 0.7106, 0.372, 0.7106, 0.4381, 0.6805, 0.4381, 0.03485, 0.6162, 0.03485, 0.5848, 0.06496, 0.5848, 0.06496, 0.6162, 0.03485, 0.5848, 0.03485, 0.5533, 0.06496, 0.5533, 0.06496, 0.5848, 0.2511, 0.6792, 0.2511, 0.6477, 0.2812, 0.6477, 0.2812, 0.6792, 0.649, 0.6904, 0.6175, 0.6904, 0.6175, 0.6243, 0.649, 0.6243, 0.5545, 0.6603, 0.5244, 0.6603, 0.5244, 0.5942, 0.5545, 0.5942, 0.5545, 0.4021, 0.586, 0.4021, 0.586, 0.4682, 0.5545, 0.4682, 0.7767, 0.5312, 0.7767, 0.5627, 0.7106, 0.5627, 0.7106, 0.5312, 0.5244, 0.4021, 0.5545, 0.4021, 0.5545, 0.4682, 0.5244, 0.4682, 0.7767, 0.5942, 0.7767, 0.6243, 0.7106, 0.6243, 0.7106, 0.5942, 0.5199, 0.6243, 0.5199, 0.5942, 0.586, 0.5942, 0.586, 0.6243, 0.4583, 0.5312, 0.4583, 0.4997, 0.5244, 0.4997, 0.5244, 0.5312, 0.649, 0.372, 0.6805, 0.372, 0.6805, 0.4381, 0.649, 0.4381, 0.03485, 0.6792, 0.03485, 0.6477, 0.06496, 0.6477, 0.06496, 0.6792, 0.03485, 0.6477, 0.03485, 0.6162, 0.06496, 0.6162, 0.06496, 0.6477, 0.2511, 0.7394, 0.2511, 0.7093, 0.2812, 0.7093, 0.2812, 0.7394, 0.221, 0.7394, 0.221, 0.7093, 0.2511, 0.7093, 0.2511, 0.7394, 0.221, 0.7093, 0.221, 0.6792, 0.2511, 0.6792, 0.2511, 0.7093, 0.1895, 0.7394, 0.1895, 0.7093, 0.221, 0.7093, 0.221, 0.7394, 0.158, 0.7394, 0.158, 0.7093, 0.1895, 0.7093, 0.1895, 0.7394, 0.6175, 0.6904, 0.586, 0.6904, 0.586, 0.6243, 0.6175, 0.6243, 0.1266, 0.7394, 0.1266, 0.7093, 0.158, 0.7093, 0.158, 0.7394, 0.09507, 0.7394, 0.09507, 0.7093, 0.1266, 0.7093, 0.1266, 0.7394, 0.7106, 0.6904, 0.6805, 0.6904, 0.6805, 0.6243, 0.7106, 0.6243, 0.06496, 0.7394, 0.06496, 0.7093, 0.09507, 0.7093, 0.09507, 0.7394, 0.03485, 0.7394, 0.03485, 0.7093, 0.06496, 0.7093, 0.06496, 0.7394, 0.03485, 0.7093, 0.03485, 0.6792, 0.06496, 0.6792, 0.06496, 0.7093, 0.09507, 0.7583, 0.06496, 0.7583, 0.06496, 0.7394, 0.09507, 0.7394, 0.09507, 0.7741, 0.06496, 0.7741, 0.06496, 0.7583, 0.09507, 0.7583, 0.06496, 0.7741, 0.03485, 0.7741, 0.03485, 0.7583, 0.06496, 0.7583, 0.3001, 0.4931, 0.3001, 0.5232, 0.2812, 0.5232, 0.2812, 0.4931, 0.3159, 0.4931, 0.3159, 0.5232, 0.3001, 0.5232, 0.3001, 0.4931, 0.3159, 0.5232, 0.3159, 0.5533, 0.3001, 0.5533, 0.3001, 0.5232, 0.01596, 0.7394, 0.01596, 0.7093, 0.03485, 0.7093, 0.03485, 0.7394, 0.0002187, 0.7394, 0.0002187, 0.7093, 0.01596, 0.7093, 0.01596, 0.7394, 0.0002187, 0.7093, 0.0002187, 0.6792, 0.01596, 0.6792, 0.01596, 0.7093, 0.158, 0.7583, 0.1266, 0.7583, 0.1266, 0.7394, 0.158, 0.7394, 0.158, 0.7741, 0.1266, 0.7741, 0.1266, 0.7583, 0.158, 0.7583, 0.1266, 0.7741, 0.09507, 0.7741, 0.09507, 0.7583, 0.1266, 0.7583, 0.3001, 0.6792, 0.3001, 0.7093, 0.2812, 0.7093, 0.2812, 0.6792, 0.3159, 0.6792, 0.3159, 0.7093, 0.3001, 0.7093, 0.3001, 0.6792, 0.3159, 0.7093, 0.3159, 0.7394, 0.3001, 0.7394, 0.3001, 0.7093, 0.221, 0.7583, 0.1895, 0.7583, 0.1895, 0.7394, 0.221, 0.7394, 0.221, 0.7741, 0.1895, 0.7741, 0.1895, 0.7583, 0.221, 0.7583, 0.1895, 0.7741, 0.158, 0.7741, 0.158, 0.7583, 0.1895, 0.7583, 0.01596, 0.6792, 0.01596, 0.6477, 0.03485, 0.6477, 0.03485, 0.6792, 0.0002187, 0.6792, 0.0002187, 0.6477, 0.01596, 0.6477, 0.01596, 0.6792, 0.0002187, 0.6477, 0.0002188, 0.6162, 0.01596, 0.6162, 0.01596, 0.6477, 0.2812, 0.7583, 0.2511, 0.7583, 0.2511, 0.7394, 0.2812, 0.7394, 0.2812, 0.7741, 0.2511, 0.7741, 0.2511, 0.7583, 0.2812, 0.7583, 0.2511, 0.7741, 0.221, 0.7741, 0.221, 0.7583, 0.2511, 0.7583, 0.3001, 0.6162, 0.3001, 0.6477, 0.2812, 0.6477, 0.2812, 0.6162, 0.3159, 0.6162, 0.3159, 0.6477, 0.3001, 0.6477, 0.3001, 0.6162, 0.3159, 0.6477, 0.3159, 0.6792, 0.3001, 0.6792, 0.3001, 0.6477, 0.03485, 0.4742, 0.06496, 0.4742, 0.06496, 0.4931, 0.03485, 0.4931, 0.03485, 0.4584, 0.06496, 0.4584, 0.06496, 0.4742, 0.03485, 0.4742, 0.06496, 0.4584, 0.09507, 0.4584, 0.09507, 0.4742, 0.06496, 0.4742, 0.01596, 0.6162, 0.01596, 0.5848, 0.03485, 0.5848, 0.03485, 0.6162, 0.0002188, 0.6162, 0.0002188, 0.5848, 0.01596, 0.5848, 0.01596, 0.6162, 0.0002188, 0.5848, 0.0002188, 0.5533, 0.01596, 0.5533, 0.01596, 0.5848, 0.09507, 0.4742, 0.1266, 0.4742, 0.1266, 0.4931, 0.09507, 0.4931, 0.09507, 0.4584, 0.1266, 0.4584, 0.1266, 0.4742, 0.09507, 0.4742, 0.1266, 0.4584, 0.158, 0.4584, 0.158, 0.4742, 0.1266, 0.4742, 0.3001, 0.5533, 0.3001, 0.5848, 0.2812, 0.5848, 0.2812, 0.5533, 0.3159, 0.5533, 0.3159, 0.5848, 0.3001, 0.5848, 0.3001, 0.5533, 0.3159, 0.5848, 0.3159, 0.6162, 0.3001, 0.6162, 0.3001, 0.5848, 0.158, 0.4742, 0.1895, 0.4742, 0.1895, 0.4931, 0.158, 0.4931, 0.158, 0.4584, 0.1895, 0.4584, 0.1895, 0.4742, 0.158, 0.4742, 0.1895, 0.4584, 0.221, 0.4584, 0.221, 0.4742, 0.1895, 0.4742, 0.01596, 0.5533, 0.01596, 0.5232, 0.03485, 0.5232, 0.03485, 0.5533, 0.0002188, 0.5533, 0.0002188, 0.5232, 0.01596, 0.5232, 0.01596, 0.5533, 0.0002188, 0.5232, 0.0002188, 0.4931, 0.01596, 0.4931, 0.01596, 0.5232, 0.221, 0.4742, 0.2511, 0.4742, 0.2511, 0.4931, 0.221, 0.4931, 0.221, 0.4584, 0.2511, 0.4584, 0.2511, 0.4742, 0.221, 0.4742, 0.2511, 0.4584, 0.2812, 0.4584, 0.2812, 0.4742, 0.2511, 0.4742, 0.7106, 0.4381, 0.7106, 0.4682, 0.6805, 0.4682, 0.6805, 0.4381, 0.649, 0.4381, 0.649, 0.4682, 0.6175, 0.4682, 0.6175, 0.4381, 0.7106, 0.4997, 0.7106, 0.5312, 0.6805, 0.5312, 0.6805, 0.4997, 0.649, 0.4997, 0.649, 0.5312, 0.6175, 0.5312, 0.6175, 0.4997, 0.586, 0.4997, 0.586, 0.5312, 0.5545, 0.5312, 0.5545, 0.4997, 0.7106, 0.5627, 0.7106, 0.5942, 0.6805, 0.5942, 0.6805, 0.5627, 0.649, 0.5627, 0.649, 0.5942, 0.6175, 0.5942, 0.6175, 0.5627, 0.586, 0.5627, 0.586, 0.5942, 0.5545, 0.5942, 0.5545, 0.5627, 0.6175, 0.5942, 0.6175, 0.6243, 0.586, 0.6243, 0.586, 0.5942, 0.649, 0.5942, 0.649, 0.6243, 0.6175, 0.6243, 0.6175, 0.5942, 0.6805, 0.5942, 0.6805, 0.6243, 0.649, 0.6243, 0.649, 0.5942, 0.7106, 0.5942, 0.7106, 0.6243, 0.6805, 0.6243, 0.6805, 0.5942, 0.5545, 0.5312, 0.5545, 0.5627, 0.5244, 0.5627, 0.5244, 0.5312, 0.5545, 0.5627, 0.5545, 0.5942, 0.5244, 0.5942, 0.5244, 0.5627, 0.586, 0.5312, 0.586, 0.5627, 0.5545, 0.5627, 0.5545, 0.5312, 0.6175, 0.5312, 0.6175, 0.5627, 0.586, 0.5627, 0.586, 0.5312, 0.6175, 0.5627, 0.6175, 0.5942, 0.586, 0.5942, 0.586, 0.5627, 0.649, 0.5312, 0.649, 0.5627, 0.6175, 0.5627, 0.6175, 0.5312, 0.6805, 0.5312, 0.6805, 0.5627, 0.649, 0.5627, 0.649, 0.5312, 0.6805, 0.5627, 0.6805, 0.5942, 0.649, 0.5942, 0.649, 0.5627, 0.7106, 0.5312, 0.7106, 0.5627, 0.6805, 0.5627, 0.6805, 0.5312, 0.5545, 0.4682, 0.5545, 0.4997, 0.5244, 0.4997, 0.5244, 0.4682, 0.5545, 0.4997, 0.5545, 0.5312, 0.5244, 0.5312, 0.5244, 0.4997, 0.586, 0.4682, 0.586, 0.4997, 0.5545, 0.4997, 0.5545, 0.4682, 0.6175, 0.4682, 0.6175, 0.4997, 0.586, 0.4997, 0.586, 0.4682, 0.6175, 0.4997, 0.6175, 0.5312, 0.586, 0.5312, 0.586, 0.4997, 0.649, 0.4682, 0.649, 0.4997, 0.6175, 0.4997, 0.6175, 0.4682, 0.6805, 0.4682, 0.6805, 0.4997, 0.649, 0.4997, 0.649, 0.4682, 0.6805, 0.4997, 0.6805, 0.5312, 0.649, 0.5312, 0.649, 0.4997, 0.7106, 0.4682, 0.7106, 0.4997, 0.6805, 0.4997, 0.6805, 0.4682, 0.6175, 0.4381, 0.6175, 0.4682, 0.586, 0.4682, 0.586, 0.4381, 0.6805, 0.4381, 0.6805, 0.4682, 0.649, 0.4682, 0.649, 0.4381])
me_plane_001.materials.append(mat_black_002)
me_plane_001.materials.append(mat_redplastic)
me_plane_001.materials.append(mat_pathcolour)
me_plane_001.use_remesh_fix_poles = True
me_plane_001.use_remesh_preserve_attributes = False
me_plane_001.update()
me_plane_001.normals_split_custom_set([tuple(v) for v in zip(*[iter([1.0, 0.0, 0.0, 1.0, 0.0, 0.0, 1.0, 0.0, 0.0, 1.0, 0.0, 0.0, 0.0, -1.0, 0.0, 0.0, -1.0, 0.0, 0.0, -1.0, 0.0, 0.0, -1.0, 0.0, 1.0, 0.0, 0.0, 1.0, 0.0, 0.0, 1.0, 0.0, 0.0, 1.0, 0.0, 0.0, 0.0, 1.0, 0.0, 0.0, 1.0, 0.0, 0.0, 1.0, 0.0, 0.0, 1.0, 0.0, 1.0, 0.0, 0.0, 1.0, 0.0, 0.0, 1.0, 0.0, 0.0, 1.0, 0.0, 0.0, 0.0, -1.0, 0.0, 0.0, -1.0, 0.0, 0.0, -1.0, 0.0, 0.0, -1.0, 0.0, 1.0, 4.155e-07, 0.0, 1.0, 4.155e-07, 0.0, 1.0, 4.155e-07, 0.0, 1.0, 4.155e-07, 0.0, 0.0, 1.0, 0.0, 0.0, 1.0, 0.0, 0.0, 1.0, 0.0, 0.0, 1.0, 0.0, -1.0, 0.0, 0.0, -1.0, 0.0, 0.0, -1.0, 0.0, 0.0, -1.0, 0.0, 0.0, 0.0, -1.0, 0.0, 0.0, -1.0, 0.0, 0.0, -1.0, 0.0, 0.0, -1.0, 0.0, -1.0, 0.0, 0.0, -1.0, 0.0, 0.0, -1.0, 0.0, 0.0, -1.0, 0.0, 0.0, 0.0, 1.0, 0.0, 0.0, 1.0, 0.0, 0.0, 1.0, 0.0, 0.0, 1.0, 0.0, -1.0, 0.0, 0.0, -1.0, 0.0, 0.0, -1.0, 0.0, 0.0, -1.0, 0.0, 0.0, 0.0, -1.0, 0.0, 0.0, -1.0, 0.0, 0.0, -1.0, 0.0, 0.0, -1.0, 0.0, 0.0, 1.0, 0.0, 0.0, 1.0, 0.0, 0.0, 1.0, 0.0, 0.0, 1.0, 0.0, -1.0, 0.0, 0.0, -1.0, 0.0, 0.0, -1.0, 0.0, 0.0, -1.0, 0.0, 0.0, 0.0, 0.0, 1.0, 0.0, 0.0, 1.0, 0.0, 0.0, 1.0, 0.0, 0.0, 1.0, -2.607e-08, 0.0, 1.0, -2.607e-08, 0.0, 1.0, -2.607e-08, 0.0, 1.0, -2.607e-08, 0.0, 1.0, 0.0, 0.0, 1.0, 0.0, 0.0, 1.0, 0.0, 0.0, 1.0, 0.0, 0.0, 1.0, 0.0, 0.0, 1.0, 0.0, 0.0, 1.0, 0.0, 0.0, 1.0, 0.0, 0.0, 1.0, 0.0, 0.0, 1.0, 0.0, 0.0, 1.0, 0.0, 0.0, 1.0, 0.0, 0.0, 1.0, 0.0, 0.0, 1.0, 0.0, 0.0, 1.0, 0.0, 0.0, 1.0, 0.0, 0.0, 1.0, 0.0, 0.0, 1.0, 0.0, 0.0, 1.0, 0.0, 0.0, 1.0, 0.0, 0.0, 1.0, 0.0, 0.0, 1.0, 0.0, 0.0, 1.0, 0.0, 0.0, 1.0, 0.0, 0.0, 1.0, 0.0, 0.0, 1.0, 0.0, 0.0, 1.0, 0.0, 0.0, 1.0, 0.0, 0.0, 1.0, 0.0, 0.0, 1.0, 0.0, 0.0, 1.0, 0.0, 0.0, 1.0, 0.0, 0.0, 1.0, 0.0, 0.0, 1.0, 0.0, 0.0, 1.0, 0.0, 0.0, 1.0, 0.0, 0.0, 1.0, 0.0, 0.0, 1.0, 0.0, 0.0, 1.0, 0.0, 0.0, 1.0, 0.0, 0.0, 1.0, 0.0, -1.0, 0.0, 0.0, -1.0, 0.0, 0.0, -1.0, 0.0, 0.0, -1.0, 0.0, 0.0, 0.0, 1.0, 0.0, 0.0, 1.0, 0.0, 0.0, 1.0, 0.0, 0.0, 1.0, 0.0, -1.0, 0.0, 0.0, -1.0, 0.0, 0.0, -1.0, 0.0, 0.0, -1.0, 0.0, 1.0, 0.0, 0.0, 1.0, 0.0, 0.0, 1.0, 0.0, 0.0, 1.0, 0.0, 0.0, 0.0, 0.0, 1.0, 0.0, 0.0, 1.0, 0.0, 0.0, 1.0, 0.0, 0.0, 1.0, 0.0, 1.0, 0.0, 0.0, 1.0, 0.0, 0.0, 1.0, 0.0, 0.0, 1.0, 0.0, 0.0, 0.0, 1.0, 0.0, 0.0, 1.0, 0.0, 0.0, 1.0, 0.0, 0.0, 1.0, 0.0, 0.0, 1.0, 0.0, 0.0, 1.0, 0.0, 0.0, 1.0, 0.0, 0.0, 1.0, 0.0, 0.0, 1.0, 0.0, 0.0, 1.0, 0.0, 0.0, 1.0, 0.0, 0.0, 1.0, 0.0, -1.0, 0.0, 0.0, -1.0, 0.0, 0.0, -1.0, 0.0, 0.0, -1.0, 0.0, 0.0, -1.0, 0.0, 0.0, -1.0, 0.0, 0.0, -1.0, 0.0, 0.0, -1.0, 0.0, 0.0, 1.0, 0.0, 0.0, 1.0, 0.0, 0.0, 1.0, 0.0, 0.0, 1.0, 0.0, -1.0, 0.0, 0.0, -1.0, 0.0, 0.0, -1.0, 0.0, 0.0, -1.0, 0.0, 0.0, 0.0, 1.0, 0.0, 0.0, 1.0, 0.0, 0.0, 1.0, 0.0, 0.0, 1.0, 0.0, 0.0, 1.0, 0.0, 0.0, 1.0, 0.0, 0.0, 1.0, 0.0, 0.0, 1.0, 0.0, 1.0, 2.271e-07, 0.0, 1.0, 2.271e-07, 0.0, 1.0, 2.271e-07, 0.0, 1.0, 2.271e-07, 0.0, -1.0, 0.0, 0.0, -1.0, 0.0, 0.0, -1.0, 0.0, 0.0, -1.0, 0.0, 0.0, 1.0, 0.0, 0.0, 1.0, 0.0, 0.0, 1.0, 0.0, 0.0, 1.0, 0.0, 0.0, 0.0, 0.0, 1.0, 0.0, 0.0, 1.0, 0.0, 0.0, 1.0, 0.0, 0.0, 1.0, 0.0, 0.0, 1.0, 0.0, 0.0, 1.0, 0.0, 0.0, 1.0, 0.0, 0.0, 1.0, 0.0, 0.0, 1.0, 0.0, 0.0, 1.0, 0.0, 0.0, 1.0, 0.0, 0.0, 1.0, -1.0, 0.0, 0.0, -1.0, 0.0, 0.0, -1.0, 0.0, 0.0, -1.0, 0.0, 0.0, -1.0, 0.0, 0.0, -1.0, 0.0, 0.0, -1.0, 0.0, 0.0, -1.0, 0.0, 0.0, 1.0, 2.271e-07, 0.0, 1.0, 2.271e-07, 0.0, 1.0, 2.271e-07, 0.0, 1.0, 2.271e-07, 0.0, 0.0, 1.0, 0.0, 0.0, 1.0, 0.0, 0.0, 1.0, 0.0, 0.0, 1.0, 0.0, 1.0, 2.374e-07, 0.0, 1.0, 2.374e-07, 0.0, 1.0, 2.374e-07, 0.0, 1.0, 2.374e-07, 0.0, 0.0, 1.0, 0.0, 0.0, 1.0, 0.0, 0.0, 1.0, 0.0, 0.0, 1.0, 0.0, 0.0, -1.0, 0.0, 0.0, -1.0, 0.0, 0.0, -1.0, 0.0, 0.0, -1.0, 0.0, 0.0, -1.0, 0.0, 0.0, -1.0, 0.0, 0.0, -1.0, 0.0, 0.0, -1.0, 0.0, 1.0, 0.0, 0.0, 1.0, 0.0, 0.0, 1.0, 0.0, 0.0, 1.0, 0.0, 0.0, 0.0, 0.0, 1.0, 0.0, 0.0, 1.0, 0.0, 0.0, 1.0, 0.0, 0.0, 1.0, 0.0, 0.0, 1.0, 0.0, 0.0, 1.0, 0.0, 0.0, 1.0, 0.0, 0.0, 1.0, 0.0, 0.0, 1.0, 0.0, 0.0, 1.0, 0.0, 0.0, 1.0, 0.0, 0.0, 1.0, 0.0, 0.0, 1.0, 0.0, 0.0, 1.0, 0.0, 0.0, 1.0, 0.0, 0.0, 1.0, -2.607e-08, 0.0, 1.0, -2.607e-08, 0.0, 1.0, -2.607e-08, 0.0, 1.0, -2.607e-08, 0.0, 1.0, 0.0, 0.0, 1.0, 0.0, 0.0, 1.0, 0.0, 0.0, 1.0, 0.0, 0.0, 1.0, 0.0, 0.0, 1.0, 0.0, 0.0, 1.0, 0.0, 0.0, 1.0, 0.0, 0.0, 1.0, -1.0, 0.0, 0.0, -1.0, 0.0, 0.0, -1.0, 0.0, 0.0, -1.0, 0.0, 0.0, 0.0, 0.0, 1.0, 0.0, 0.0, 1.0, 0.0, 0.0, 1.0, 0.0, 0.0, 1.0, 0.0, 0.0, 1.0, 0.0, 0.0, 1.0, 0.0, 0.0, 1.0, 0.0, 0.0, 1.0, -1.0, 0.0, 0.0, -1.0, 0.0, 0.0, -1.0, 0.0, 0.0, -1.0, 0.0, 0.0, 0.0, 0.0, 1.0, 0.0, 0.0, 1.0, 0.0, 0.0, 1.0, 0.0, 0.0, 1.0, 0.0, 0.0, 1.0, 0.0, 0.0, 1.0, 0.0, 0.0, 1.0, 0.0, 0.0, 1.0, 0.0, 0.0, 1.0, 0.0, 0.0, 1.0, 0.0, 0.0, 1.0, 0.0, 0.0, 1.0, -1.0, 0.0, 0.0, -1.0, 0.0, 0.0, -1.0, 0.0, 0.0, -1.0, 0.0, 0.0, -1.0, 0.0, 0.0, -1.0, 0.0, 0.0, -1.0, 0.0, 0.0, -1.0, 0.0, 0.0, -1.0, 0.0, 0.0, -1.0, 0.0, 0.0, -1.0, 0.0, 0.0, -1.0, 0.0, 0.0, 0.0, 1.0, 0.0, 0.0, 1.0, 0.0, 0.0, 1.0, 0.0, 0.0, 1.0, 0.0, 0.0, 1.0, 0.0, 0.0, 1.0, 0.0, 0.0, 1.0, 0.0, 0.0, 1.0, 0.0, 0.0, 1.0, 0.0, 0.0, 1.0, 0.0, 0.0, 1.0, 0.0, 0.0, 1.0, 0.0, 0.0, -1.0, 0.0, 0.0, -1.0, 0.0, 0.0, -1.0, 0.0, 0.0, -1.0, 0.0, 0.0, -1.0, 0.0, 0.0, -1.0, 0.0, 0.0, -1.0, 0.0, 0.0, -1.0, 0.0, 0.0, -1.0, 0.0, 0.0, -1.0, 0.0, 0.0, -1.0, 0.0, 0.0, -1.0, 0.0, -1.0, 0.0, 0.0, -1.0, 0.0, 0.0, -1.0, 0.0, 0.0, -1.0, 0.0, 0.0, -1.0, 0.0, 0.0, -1.0, 0.0, 0.0, -1.0, 0.0, 0.0, -1.0, 0.0, 0.0, -1.0, 0.0, 0.0, -1.0, 0.0, 0.0, -1.0, 0.0, 0.0, -1.0, 0.0, 0.0, 2.493e-07, 1.0, 0.0, 2.493e-07, 1.0, 0.0, 2.493e-07, 1.0, 0.0, 2.493e-07, 1.0, 0.0, 2.493e-07, 1.0, 0.0, 2.493e-07, 1.0, 0.0, 2.493e-07, 1.0, 0.0, 2.493e-07, 1.0, 0.0, 0.0, 1.0, 0.0, 0.0, 1.0, 0.0, 0.0, 1.0, 0.0, 0.0, 1.0, 0.0, -1.0, 0.0, 0.0, -1.0, 0.0, 0.0, -1.0, 0.0, 0.0, -1.0, 0.0, 0.0, -1.0, 0.0, 0.0, -1.0, 0.0, 0.0, -1.0, 0.0, 0.0, -1.0, 0.0, 0.0, -1.0, 0.0, 0.0, -1.0, 0.0, 0.0, -1.0, 0.0, 0.0, -1.0, 0.0, 0.0, 0.0, -1.0, 0.0, 0.0, -1.0, 0.0, 0.0, -1.0, 0.0, 0.0, -1.0, 0.0, 0.0, -1.0, 0.0, 0.0, -1.0, 0.0, 0.0, -1.0, 0.0, 0.0, -1.0, 0.0, 0.0, -1.0, 0.0, 0.0, -1.0, 0.0, 0.0, -1.0, 0.0, 0.0, -1.0, 0.0, -1.0, 0.0, 0.0, -1.0, 0.0, 0.0, -1.0, 0.0, 0.0, -1.0, 0.0, 0.0, -1.0, 0.0, 0.0, -1.0, 0.0, 0.0, -1.0, 0.0, 0.0, -1.0, 0.0, 0.0, -1.0, 0.0, 0.0, -1.0, 0.0, 0.0, -1.0, 0.0, 0.0, -1.0, 0.0, 0.0, 0.0, 1.0, 0.0, 0.0, 1.0, 0.0, 0.0, 1.0, 0.0, 0.0, 1.0, 0.0, 0.0, 1.0, 0.0, 0.0, 1.0, 0.0, 0.0, 1.0, 0.0, 0.0, 1.0, 0.0, 0.0, 1.0, 0.0, 0.0, 1.0, 0.0, 0.0, 1.0, 0.0, 0.0, 1.0, 0.0, 1.0, 0.0, 0.0, 1.0, 0.0, 0.0, 1.0, 0.0, 0.0, 1.0, 0.0, 0.0, 1.0, 0.0, 0.0, 1.0, 0.0, 0.0, 1.0, 0.0, 0.0, 1.0, 0.0, 0.0, 1.0, 2.493e-07, 0.0, 1.0, 2.493e-07, 0.0, 1.0, 2.493e-07, 0.0, 1.0, 2.493e-07, 0.0, 0.0, -1.0, 0.0, 0.0, -1.0, 0.0, 0.0, -1.0, 0.0, 0.0, -1.0, 0.0, 0.0, -1.0, 0.0, 0.0, -1.0, 0.0, 0.0, -1.0, 0.0, 0.0, -1.0, 0.0, 0.0, -1.0, 0.0, 0.0, -1.0, 0.0, 0.0, -1.0, 0.0, 0.0, -1.0, 0.0, 1.0, 0.0, 0.0, 1.0, 0.0, 0.0, 1.0, 0.0, 0.0, 1.0, 0.0, 0.0, 1.0, 0.0, 0.0, 1.0, 0.0, 0.0, 1.0, 0.0, 0.0, 1.0, 0.0, 0.0, 1.0, 0.0, 0.0, 1.0, 0.0, 0.0, 1.0, 0.0, 0.0, 1.0, 0.0, 0.0, 0.0, 1.0, 0.0, 0.0, 1.0, 0.0, 0.0, 1.0, 0.0, 0.0, 1.0, 0.0, 0.0, 1.0, 0.0, 0.0, 1.0, 0.0, 0.0, 1.0, 0.0, 0.0, 1.0, 0.0, 0.0, 1.0, 0.0, 0.0, 1.0, 0.0, 0.0, 1.0, 0.0, 0.0, 1.0, 0.0, 1.0, 0.0, 0.0, 1.0, 0.0, 0.0, 1.0, 0.0, 0.0, 1.0, 0.0, 0.0, 1.0, 0.0, 0.0, 1.0, 0.0, 0.0, 1.0, 0.0, 0.0, 1.0, 0.0, 0.0, 1.0, 0.0, 0.0, 1.0, 0.0, 0.0, 1.0, 0.0, 0.0, 1.0, 0.0, 0.0, 0.0, -1.0, 0.0, 0.0, -1.0, 0.0, 0.0, -1.0, 0.0, 0.0, -1.0, 0.0, 0.0, -1.0, 0.0, 0.0, -1.0, 0.0, 0.0, -1.0, 0.0, 0.0, -1.0, 0.0, 0.0, -1.0, 0.0, 0.0, -1.0, 0.0, 0.0, -1.0, 0.0, 0.0, -1.0, 0.0, 1.0, 0.0, 0.0, 1.0, 0.0, 0.0, 1.0, 0.0, 0.0, 1.0, 0.0, 0.0, 1.0, 0.0, 0.0, 1.0, 0.0, 0.0, 1.0, 0.0, 0.0, 1.0, 0.0, 0.0, 1.0, 0.0, 0.0, 1.0, 0.0, 0.0, 1.0, 0.0, 0.0, 1.0, 0.0, 0.0, 0.0, 0.0, 1.0, 0.0, 0.0, 1.0, 0.0, 0.0, 1.0, 0.0, 0.0, 1.0, 0.0, 0.0, 1.0, 0.0, 0.0, 1.0, 0.0, 0.0, 1.0, 0.0, 0.0, 1.0, 0.0, 0.0, 1.0, 0.0, 0.0, 1.0, 0.0, 0.0, 1.0, 0.0, 0.0, 1.0, 0.0, 0.0, 1.0, 0.0, 0.0, 1.0, 0.0, 0.0, 1.0, 0.0, 0.0, 1.0, 0.0, 0.0, 1.0, 0.0, 0.0, 1.0, 0.0, 0.0, 1.0, 0.0, 0.0, 1.0, 0.0, 0.0, 1.0, 0.0, 0.0, 1.0, 0.0, 0.0, 1.0, 0.0, 0.0, 1.0, 0.0, 0.0, 1.0, 0.0, 0.0, 1.0, 0.0, 0.0, 1.0, 0.0, 0.0, 1.0, 0.0, 0.0, 1.0, 0.0, 0.0, 1.0, 0.0, 0.0, 1.0, 0.0, 0.0, 1.0, 0.0, 0.0, 1.0, 0.0, 0.0, 1.0, 0.0, 0.0, 1.0, 0.0, 0.0, 1.0, 0.0, 0.0, 1.0, 0.0, 0.0, 1.0, 0.0, 0.0, 1.0, 0.0, 0.0, 1.0, 0.0, 0.0, 1.0, 0.0, 0.0, 1.0, 0.0, 0.0, 1.0, 0.0, 0.0, 1.0, 0.0, 0.0, 1.0, 0.0, 0.0, 1.0, 0.0, 0.0, 1.0, 0.0, 0.0, 1.0, 0.0, 0.0, 1.0, 0.0, 0.0, 1.0, 0.0, 0.0, 1.0, 0.0, 0.0, 1.0, 0.0, 0.0, 1.0, 0.0, 0.0, 1.0, 0.0, 0.0, 1.0, 0.0, 0.0, 1.0, 0.0, 0.0, 1.0, 0.0, 0.0, 1.0, 0.0, 0.0, 1.0, 0.0, 0.0, 1.0, 0.0, 0.0, 1.0, 0.0, 0.0, 1.0, 0.0, 0.0, 1.0, 0.0, 0.0, 1.0, 0.0, 0.0, 1.0, 0.0, 0.0, 1.0, 0.0, 0.0, 1.0, 0.0, 0.0, 1.0, 0.0, 0.0, 1.0, 0.0, 0.0, 1.0, 0.0, 0.0, 1.0, 0.0, 0.0, 1.0, 0.0, 0.0, 1.0, 0.0, 0.0, 1.0, 0.0, 0.0, 1.0, 0.0, 0.0, 1.0, 0.0, 0.0, 1.0, 0.0, 0.0, 1.0, 0.0, 0.0, 1.0, 0.0, 0.0, 1.0, 0.0, 0.0, 1.0, 0.0, 0.0, 1.0, 0.0, 0.0, 1.0, 0.0, 0.0, 1.0, 0.0, 0.0, 1.0, 0.0, 0.0, 1.0, 0.0, 0.0, 1.0, 0.0, 0.0, 1.0, 0.0, 0.0, 1.0, 0.0, 0.0, 1.0, 0.0, 0.0, 1.0, 0.0, 0.0, 1.0, 0.0, 0.0, 1.0, 0.0, 0.0, 1.0, 0.0, 0.0, 1.0, 0.0, 0.0, 1.0, 0.0, 0.0, 1.0, 0.0, 0.0, 1.0, 0.0, 0.0, 1.0, 0.0, 0.0, 1.0, 0.0, 0.0, 1.0, 0.0, 0.0, 1.0, 0.0, 0.0, 1.0, 0.0, 0.0, 1.0, 0.0, 0.0, 1.0, 0.0, 0.0, 1.0, 0.0, 0.0, 1.0, 0.0, 0.0, 1.0, 0.0, 0.0, 1.0, 0.0, 0.0, 1.0, 0.0, 0.0, 1.0, 0.0, 0.0, 1.0, 0.0, 0.0, 1.0, 0.0, 0.0, 1.0, 0.0, 0.0, 1.0, 0.0, 0.0, 1.0, 0.0, 0.0, 1.0, 0.0, 0.0, 1.0, 0.0, 0.0, 1.0, 0.0, 0.0, 1.0, 0.0, 0.0, 1.0, 0.0, 0.0, 1.0, 0.0, 0.0, 1.0, 0.0, 0.0, 1.0, 0.0, 0.0, 1.0, 0.0, 0.0, 1.0, 0.0, 0.0, 1.0, 0.0, 0.0, 1.0])] * 3)])

# ---- objects
ob_crossing = bpy.data.objects.new('Crossing', me_plane)
ob_cube_002 = bpy.data.objects.new('Cube.002', me_cube_002)
ob_enemyspawn = bpy.data.objects.new('EnemySpawn', me_plane_001)

# ---- transforms, parenting, visibility, modifiers, constraints
ob_crossing.location = (0.0, 0.0, 0.0)
ob_cube_002.parent = ob_crossing
ob_cube_002.location = (0.0, 0.0, -0.1535)
ob_cube_002.scale = (1.1, 1.1, 1.1)
ob_enemyspawn.location = (0.0, 0.0, -0.08494)
ob_enemyspawn.rotation_euler = (-1.629e-07, 0.0, 0.0)
ob_enemyspawn.color = (0.8, 0.8, 0.8, 1.0)

# ---- collection membership
col_collection.objects.link(ob_crossing)
col_collection.objects.link(ob_cube_002)
col_collection.objects.link(ob_enemyspawn)

# ---- scene / render settings (as saved in the file)
scene.frame_start = 1; scene.frame_end = 250; scene.frame_set(1)
scene.render.engine = 'BLENDER_EEVEE_NEXT'
scene.cycles.use_denoising = False
scene.cycles.samples = 128
scene.cycles.sampling_pattern = 'TABULATED_SOBOL'
scene.cycles.use_adaptive_sampling = False
scene.cycles.use_light_tree = False
scene.view_settings.view_transform = 'Filmic'
bpy.context.view_layer.update()

# ---- added for rendering (the .blend has no active camera and no usable light): camera, sun
cam_auto = bpy.data.cameras.new('AutoCamera')
cam_auto.lens = 50.0
cam_auto.sensor_width = 36.0
cam_auto.clip_end = 1000.0
ob_auto_camera = bpy.data.objects.new('AutoCamera', cam_auto)
scene.collection.objects.link(ob_auto_camera)
ob_auto_camera.location = (7.923, -9.5076, 6.76165)
ob_auto_camera.rotation_euler = (1.09748, -7.21219e-08, 0.694738)
scene.camera = ob_auto_camera
light_auto_sun = bpy.data.lights.new('AutoSun', 'SUN')
light_auto_sun.energy = 3.0
light_auto_sun.angle = 0.0523599
ob_auto_sun = bpy.data.objects.new('AutoSun', light_auto_sun)
scene.collection.objects.link(ob_auto_sun)
ob_auto_sun.rotation_euler = (0.872665, 0.174533, 0.523599)
bpy.context.view_layer.update()
